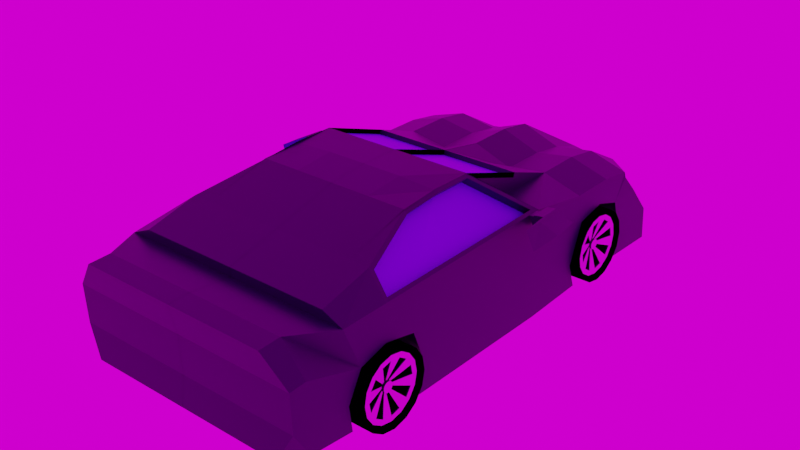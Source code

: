 # Source: Car.blend  (saved by Blender 2.91.10; exported with 4.5.12 LTS)
import bpy
from mathutils import Matrix  # noqa: F401  (used for matrix-valued properties, if any)

bpy.ops.wm.read_factory_settings(use_empty=True)
scene = bpy.context.scene
scene.name = 'Scene'

# ---- collections
col_collection = bpy.data.collections.new('Collection'); scene.collection.children.link(col_collection)

# ---- images (referenced by path relative to the original .blend; pixels are not part of the script)
import os
ASSET_DIR = os.environ.get("B2B_ASSET_DIR", "")  # directory of the original .blend (textures are referenced by path, not embedded)
HERE = os.path.dirname(os.path.abspath(__file__))  # packed textures are extracted next to this script under _unpacked/

def load_image(name, relpath, width, height, colorspace="sRGB"):
    """Load a texture the original file referenced (path relative to the .blend, or extracted next to this script)."""
    p = next((c for c in (os.path.join(HERE, relpath), os.path.join(ASSET_DIR, relpath)) if relpath and os.path.exists(c)), "")
    if p:
        img = bpy.data.images.load(p, check_existing=True)
        img.name = name
    else:  # same state as the original file: an image datablock whose file is absent (Cycles renders it pink)
        img = bpy.data.images.new(name, width, height)
        img.source = "FILE"
        img.filepath = "//" + (relpath or name)
    img.colorspace_settings.name = colorspace
    return img
img_derelict_overpass_1k_hdr = load_image('derelict_overpass_1k.hdr', 'derelict_overpass_1k.hdr', 1024, 1024, 'Linear Rec.709')

# ---- materials (node trees are filled in below, after node groups)
mat_colour = bpy.data.materials.new('Colour')
mat_colour.alpha_threshold = 0.0
mat_colour.use_transparent_shadow = False
mat_colour.line_color = (0.0, 0.0, 0.0, 1.0)
mat_light = bpy.data.materials.new('Light')
mat_light.use_transparent_shadow = False
mat_window = bpy.data.materials.new('Window')
mat_window.use_transparent_shadow = False
mat_tire = bpy.data.materials.new('Tire')
mat_tire.use_transparent_shadow = False
mat_rim = bpy.data.materials.new('Rim')
mat_rim.use_transparent_shadow = False
mat_midd = bpy.data.materials.new('Midd')
mat_midd.use_transparent_shadow = False

# ---- material node trees
mat_colour.use_nodes = True; mat_colour.node_tree.nodes.clear()
_N = mat_colour.node_tree.nodes; _L = mat_colour.node_tree.links
n0 = _N.new('ShaderNodeOutputMaterial'); n0.name = 'Material Output'; n0.location = (300, 300)
n1 = _N.new('ShaderNodeBsdfPrincipled'); n1.name = 'Principled BSDF'; n1.location = (10, 300)
n1.distribution = 'GGX'
n1.subsurface_method = 'BURLEY'
n1.inputs[0].default_value = (0.008594, 0.005195, 0.0389, 1.0)
n1.inputs[2].default_value = 0.4
n1.inputs[3].default_value = 1.45
n1.inputs[27].default_value = (0.0, 0.0, 0.0, 1.0)
n1.inputs[28].default_value = 1.0
_L.new(n1.outputs[0], n0.inputs[0])
n0.is_active_output = True
mat_light.use_nodes = True; mat_light.node_tree.nodes.clear()
_N = mat_light.node_tree.nodes; _L = mat_light.node_tree.links
n0 = _N.new('ShaderNodeBsdfPrincipled'); n0.name = 'Principled BSDF'; n0.location = (10, 300)
n0.distribution = 'GGX'
n0.subsurface_method = 'BURLEY'
n0.inputs[0].default_value = (0.1738, 0.3302, 0.9047, 1.0)
n0.inputs[2].default_value = 0.4196
n0.inputs[3].default_value = 1.45
n0.inputs[13].default_value = 0.5089
n0.inputs[27].default_value = (0.004979, 0.01025, 0.1921, 1.0)
n0.inputs[28].default_value = 22.2
n1 = _N.new('ShaderNodeOutputMaterial'); n1.name = 'Material Output'; n1.location = (300, 300)
_L.new(n0.outputs[0], n1.inputs[0])
n1.is_active_output = True
mat_window.use_nodes = True; mat_window.node_tree.nodes.clear()
_N = mat_window.node_tree.nodes; _L = mat_window.node_tree.links
n0 = _N.new('ShaderNodeBsdfPrincipled'); n0.name = 'Principled BSDF'; n0.location = (10, 300)
n0.distribution = 'GGX'
n0.subsurface_method = 'BURLEY'
n0.inputs[0].default_value = (0.1161, 0.6893, 0.8, 1.0)
n0.inputs[3].default_value = 1.45
n0.inputs[13].default_value = 0.7946
n0.inputs[27].default_value = (0.0, 0.0, 0.0, 1.0)
n0.inputs[28].default_value = 1.0
n1 = _N.new('ShaderNodeOutputMaterial'); n1.name = 'Material Output'; n1.location = (300, 300)
_L.new(n0.outputs[0], n1.inputs[0])
n1.is_active_output = True
mat_tire.use_nodes = True; mat_tire.node_tree.nodes.clear()
_N = mat_tire.node_tree.nodes; _L = mat_tire.node_tree.links
n0 = _N.new('ShaderNodeBsdfPrincipled'); n0.name = 'Principled BSDF'; n0.location = (10, 300)
n0.distribution = 'GGX'
n0.subsurface_method = 'BURLEY'
n0.inputs[0].default_value = (0.0, 0.0, 0.0, 1.0)
n0.inputs[2].default_value = 1.0
n0.inputs[3].default_value = 1.45
n0.inputs[9].default_value = (0.0, 0.2, 0.1)
n0.inputs[13].default_value = 0.0
n0.inputs[27].default_value = (0.0, 0.0, 0.0, 1.0)
n0.inputs[28].default_value = 3.0
n1 = _N.new('ShaderNodeOutputMaterial'); n1.name = 'Material Output'; n1.location = (300, 300)
_L.new(n0.outputs[0], n1.inputs[0])
n1.is_active_output = True
mat_rim.use_nodes = True; mat_rim.node_tree.nodes.clear()
_N = mat_rim.node_tree.nodes; _L = mat_rim.node_tree.links
n0 = _N.new('ShaderNodeBsdfPrincipled'); n0.name = 'Principled BSDF'; n0.location = (10, 300)
n0.distribution = 'GGX'
n0.subsurface_method = 'BURLEY'
n0.inputs[3].default_value = 1.45
n0.inputs[27].default_value = (0.0, 0.0, 0.0, 1.0)
n0.inputs[28].default_value = 1.0
n1 = _N.new('ShaderNodeOutputMaterial'); n1.name = 'Material Output'; n1.location = (300, 300)
_L.new(n0.outputs[0], n1.inputs[0])
n1.is_active_output = True
mat_midd.use_nodes = True; mat_midd.node_tree.nodes.clear()
_N = mat_midd.node_tree.nodes; _L = mat_midd.node_tree.links
n0 = _N.new('ShaderNodeBsdfPrincipled'); n0.name = 'Principled BSDF'; n0.location = (10, 300)
n0.distribution = 'GGX'
n0.subsurface_method = 'BURLEY'
n0.inputs[0].default_value = (0.08593, 0.08593, 0.08593, 1.0)
n0.inputs[3].default_value = 1.45
n0.inputs[27].default_value = (0.0, 0.0, 0.0, 1.0)
n0.inputs[28].default_value = 1.0
n1 = _N.new('ShaderNodeOutputMaterial'); n1.name = 'Material Output'; n1.location = (300, 300)
_L.new(n0.outputs[0], n1.inputs[0])
n1.is_active_output = True

# ---- world
world_world = bpy.data.worlds.new('World'); scene.world = world_world
world_world.use_nodes = True; world_world.node_tree.nodes.clear()
_N = world_world.node_tree.nodes; _L = world_world.node_tree.links
n0 = _N.new('ShaderNodeOutputWorld'); n0.name = 'World Output'; n0.location = (300, 300)
n1 = _N.new('ShaderNodeBackground'); n1.name = 'Background'; n1.location = (10, 300)
n2 = _N.new('ShaderNodeTexEnvironment'); n2.name = 'Environment Texture'; n2.location = (-280, 270)
n2.image = img_derelict_overpass_1k_hdr
_L.new(n1.outputs[0], n0.inputs[0])
_L.new(n2.outputs[0], n1.inputs[0])
n0.is_active_output = True
world_world.color = (0.05088, 0.05088, 0.05088)
world_world.use_sun_shadow = False
world_world.sun_shadow_jitter_overblur = 0.0

# ---- meshes
me_cube = bpy.data.meshes.new('Cube')
me_cube.from_pydata([(0.6738, 1.041, 0.3622), (0.6738, 1.046, -0.5493), (0.6738, 0.4536, 0.3622), (0.6738, 0.4536, -0.5718), (-0.001494, -0.9027, 0.3622), (-0.001494, -0.9622, -0.5358), (0.6738, -0.9622, -0.5358), (1.008, 0.4536, -0.5718), (-0.001494, 1.046, -0.5493), (-0.001494, 0.4536, 0.3622), (-0.001494, 0.4536, -0.5718), (-0.001494, 1.041, 0.4332), (-0.001494, -1.295, 0.3622), (-0.001494, -1.286, -0.5664), (1.008, 0.7507, -0.2732), (0.6738, -1.286, -0.5664), (-0.001494, -1.7, 0.3622), (-0.001494, -1.632, -0.4505), (0.6738, -1.7, 0.3622), (0.6738, -1.632, -0.4505), (-0.001494, -1.632, -0.4505), (0.6738, -1.632, -0.4505), (-0.001494, -2.045, 0.4033), (-0.001494, -2.016, -0.4072), (0.6738, -2.045, 0.4033), (0.6738, -2.016, -0.4072), (-0.001494, -2.228, 0.3968), (-0.001494, -2.199, -0.4138), (0.6738, -2.228, 0.3968), (0.6738, -2.199, -0.4138), (0.6738, 1.448, 0.3622), (0.6738, 1.42, -0.5593), (-0.001494, 1.448, 0.4332), (-0.001494, 1.42, -0.5593), (0.6738, 1.759, 0.3147), (0.6738, 1.693, -0.5618), (-0.001494, 1.759, 0.3857), (-0.001494, 1.823, -0.5618), (0.5473, 2.075, 0.1248), (0.6738, 2.203, -0.5718), (-0.001494, 2.197, 0.1248), (-0.001494, 2.334, -0.5718), (-0.001494, -0.009461, 0.7248), (-0.001494, -0.7046, 0.6964), (0.6738, -0.7046, 0.6964), (0.6738, 0.6106, 0.5147), (0.6738, -0.009461, 0.7248), (-0.001494, 0.6106, 0.5147), (0.6738, -1.262, 0.5469), (-0.001494, -1.262, 0.5469), (0.6738, -1.7, 0.4384), (-0.001494, -1.7, 0.4384), (-0.001494, -0.9929, 0.06178), (0.6738, 1.074, 0.004088), (0.6909, -0.6969, 0.6678), (0.6738, -0.9929, 0.06178), (-0.001494, 1.074, 0.004088), (-0.001494, 0.4536, 0.0798), (-0.001494, -1.295, 0.0798), (0.6738, -1.295, 0.0798), (-0.001494, -1.511, 0.05925), (0.6738, -1.511, 0.05925), (-0.001494, -2.036, 0.1583), (1.008, -0.9027, 0.3622), (-0.001494, -2.176, 0.1517), (0.6738, -2.176, 0.1517), (0.6738, 1.444, 0.1157), (-0.001494, 1.444, 0.1157), (0.6738, 1.739, -0.02195), (-0.001494, 1.869, -0.02195), (0.6738, 2.168, -0.08581), (-0.001494, 2.298, -0.08581), (-0.001494, -0.9063, -0.284), (0.6738, 0.9712, -0.3383), (1.008, 1.05, -0.5563), (0.6738, -0.9063, -0.284), (-0.001494, 0.9712, -0.3383), (-0.001494, 0.7556, -0.2739), (-0.001494, -1.295, -0.2895), (0.6738, -1.295, -0.2895), (-0.001494, -1.664, -0.2341), (0.6738, -1.664, -0.2341), (-0.001494, -2.025, -0.1622), (1.008, 0.9712, -0.3383), (-0.001494, -2.164, -0.1687), (0.6738, -2.164, -0.1687), (0.6738, 1.431, -0.3258), (-0.001494, 1.431, -0.3258), (0.6738, 1.798, -0.3852), (-0.001494, 1.928, -0.3852), (0.6716, 2.181, -0.2816), (-0.003741, 2.311, -0.2816), (0.6738, 0.9712, -0.3383), (0.6738, 1.046, -0.5493), (0.6738, -0.7046, 0.6964), (0.6738, 0.4536, -0.5718), (0.6738, -0.9622, -0.5358), (0.6738, 1.041, 0.3622), (0.6738, 0.4536, 0.3622), (0.6738, -1.7, 0.4384), (0.6738, -1.7, 0.3622), (0.6738, -0.9063, -0.284), (0.6738, -1.262, 0.5469), (0.6738, -1.664, -0.2341), (0.6738, -1.632, -0.4505), (0.6738, -2.016, -0.4072), (0.6738, -2.045, 0.4033), (0.6738, -2.164, -0.1687), (0.6738, -2.199, -0.4138), (0.6738, -2.228, 0.3968), (0.6738, 1.448, 0.3622), (0.6738, 1.798, -0.3852), (0.6738, 1.693, -0.5618), (0.6738, 1.759, 0.3147), (0.5263, 2.181, -0.2816), (0.6738, 2.203, -0.5718), (0.7738, 2.036, 0.1194), (0.6738, -0.009461, 0.7248), (0.6738, 1.074, 0.004088), (0.6738, -0.9929, 0.06178), (0.6738, -1.295, 0.0798), (0.6738, -1.511, 0.05925), (0.6738, -2.176, 0.1517), (0.6738, 1.444, 0.1157), (0.6738, 1.739, -0.02195), (0.6974, 2.091, -0.05387), (1.008, -0.9622, -0.5358), (1.008, 1.041, 0.2586), (0.9851, 0.3752, 0.3827), (0.8367, -1.7, 0.4384), (1.008, -1.7, 0.3622), (1.008, -0.9063, -0.2626), (0.9841, -1.256, 0.3817), (0.8532, -1.23, 0.5247), (1.008, -1.664, -0.2341), (1.008, -1.632, -0.4505), (1.008, -2.025, -0.1622), (1.008, -2.016, -0.4072), (0.8177, -2.045, 0.4033), (1.008, -2.164, -0.1687), (0.8785, -2.199, -0.4138), (0.8177, -2.228, 0.3968), (1.008, 1.448, 0.2586), (1.008, 1.754, -0.3852), (1.008, 1.665, -0.5512), (1.008, 1.759, 0.2112), (1.006, 2.181, -0.2816), (1.008, 2.203, -0.5718), (0.9663, 1.815, 0.1211), (0.6907, -0.02439, 0.6955), (1.008, 1.105, 0.004088), (1.008, 0.9683, 0.08467), (1.008, -1.013, 0.001512), (1.008, -1.295, 0.06454), (1.008, -1.542, -0.000687), (1.008, -2.036, 0.1583), (1.008, -2.176, 0.1517), (1.008, 1.382, 0.06108), (1.008, 1.637, -0.02195), (0.9734, 1.91, 0.02471), (0.7247, 2.056, 0.1531), (0.6714, 2.168, -0.1003), (1.013, 1.934, -0.006857), (1.013, 1.77, 0.1625), (0.3383, -0.9622, -0.5358), (0.3383, 0.4536, -0.5718), (0.3383, 1.041, 0.3073), (0.3383, 1.046, -0.5493), (0.3383, -1.286, -0.5664), (0.3383, -1.7, 0.3622), (0.3383, -2.045, 0.4033), (0.3383, -2.016, -0.4072), (0.3383, -2.228, 0.3968), (0.3383, -2.199, -0.4138), (0.3383, 1.448, 0.3073), (0.3383, 1.42, -0.5593), (0.3383, 1.759, 0.2598), (0.3383, 1.693, -0.5618), (0.2746, 2.158, 0.1248), (0.3383, 2.203, -0.5718), (0.3383, -0.7046, 0.6964), (0.3383, 0.6106, 0.5147), (0.3383, -0.009461, 0.7248), (0.3383, -1.262, 0.5469), (0.3383, -1.7, 0.4384), (0.3383, 2.043, -0.08581), (0.3383, -2.176, 0.1517), (0.3383, -2.164, -0.1687), (0.336, 2.056, -0.2816), (0.2746, 2.032, 0.1248), (0.5473, 2.075, 0.1248), (0.6738, 2.168, -0.08581), (-0.001494, 2.072, 0.1248), (-0.001494, 2.168, -0.08581), (0.3383, 2.168, -0.08581), (0.2746, 2.032, 0.1248), (0.5473, 1.95, 0.1248), (0.6738, 2.168, -0.08581), (-0.001494, 2.202, 0.1248), (-0.001494, 2.298, -0.08581), (0.3383, 2.168, -0.08581), (0.289, 2.199, 0.09514), (0.4704, 2.144, 0.09514), (0.5546, 2.206, -0.04499), (0.1053, 2.225, 0.09514), (0.1053, 2.206, -0.04499), (0.3314, 2.206, -0.04499), (0.284, 2.023, 0.08836), (0.4654, 2.093, 0.08836), (0.5496, 2.155, -0.05176), (0.1002, 2.174, 0.08836), (0.1002, 2.03, -0.05176), (0.3263, 2.03, -0.05176), (0.6716, 2.056, -0.2816), (0.6738, 2.203, -0.5718), (0.3383, 2.203, -0.5718), (-0.001494, 2.334, -0.5718), (-0.003741, 2.311, -0.2816), (0.336, 2.056, -0.2816), (1.006, 2.181, -0.2816), (0.5263, 2.181, -0.2816), (0.6738, 2.203, -0.5718), (1.008, 2.203, -0.5718), (0.6248, 2.117, -0.3325), (0.6263, 2.132, -0.5314), (0.3964, 2.132, -0.5314), (0.1635, 2.132, -0.5314), (0.162, 2.117, -0.3325), (0.3948, 2.117, -0.3325), (0.8541, 2.117, -0.3325), (0.5252, 2.117, -0.3325), (0.6263, 2.132, -0.5314), (0.8557, 2.132, -0.5314), (0.6248, 2.09, -0.3346), (0.6263, 2.105, -0.5335), (0.3964, 1.98, -0.5335), (0.1635, 2.105, -0.5335), (0.162, 2.09, -0.3346), (0.3948, 1.965, -0.3346), (0.8541, 2.09, -0.3346), (0.5252, 2.09, -0.3346), (0.6263, 2.105, -0.5335), (0.8557, 2.105, -0.5335), (0.8541, 1.961, -0.3445), (0.5252, 1.961, -0.3445), (0.6263, 1.977, -0.5434), (0.8557, 1.977, -0.5434), (0.6738, 0.5973, 0.4754), (0.6738, -0.02278, 0.6855), (0.3383, 0.5973, 0.4754), (0.3383, -0.02278, 0.6855), (-0.001494, -0.02278, 0.6855), (-0.001494, 0.5973, 0.4754), (-0.001494, -0.2245, 0.3622), (0.6738, -0.2543, -0.5538), (-0.001494, -0.2543, -0.5538), (-0.001494, -0.357, 0.7265), (0.6738, -0.357, 0.7106), (-0.001494, -0.2696, 0.07079), (-0.001494, -0.2263, -0.2868), (0.6738, -0.2543, -0.5538), (0.6738, -0.357, 0.7106), (1.008, -0.2543, -0.5538), (0.9848, -0.2245, 0.3824), (0.691, -0.356, 0.6974), (1.008, -0.2696, 0.07079), (1.008, -0.2263, -0.2653), (0.3383, -0.357, 0.7265), (0.3383, -0.2543, -0.5538), (1.008, -0.2245, 0.3622), (1.008, 0.4536, 0.3622), (1.008, -1.295, 0.3622), (0.8367, -1.262, 0.5469), (0.9845, -0.9027, 0.3822), (0.6673, -0.357, 0.7265), (0.6673, -0.009461, 0.7248), (0.6673, -0.7046, 0.6964), (0.9845, -0.9027, 0.3822), (0.6909, -0.6969, 0.6678), (0.9848, -0.2245, 0.3824), (0.691, -0.356, 0.6974), (0.9851, 0.3752, 0.3827), (0.9841, -1.256, 0.3817), (0.8532, -1.23, 0.5247), (0.6907, -0.02439, 0.6955), (0.9331, -0.9027, 0.3325), (0.6395, -0.6969, 0.6181), (0.9334, -0.2245, 0.3327), (0.6396, -0.356, 0.6477), (0.9337, 0.3753, 0.333), (0.9326, -1.256, 0.332), (0.8018, -1.23, 0.4751), (0.6393, -0.02433, 0.6459), (1.068, -0.9668, -0.2898), (1.068, -0.9908, -0.1691), (1.068, -1.059, -0.06678), (1.068, -1.161, 0.001598), (1.068, -1.282, 0.02561), (1.068, -1.403, 0.001598), (1.068, -1.505, -0.06678), (1.068, -1.574, -0.1691), (1.068, -1.598, -0.2898), (1.068, -1.574, -0.4105), (1.068, -1.505, -0.5129), (1.068, -1.403, -0.5812), (1.068, -1.282, -0.6052), (1.068, -1.161, -0.5812), (1.068, -1.059, -0.5129), (1.068, -0.9908, -0.4105), (0.7128, -0.9668, -0.2898), (0.7128, -0.9908, -0.1691), (0.7128, -1.059, -0.06678), (0.7128, -1.161, 0.001598), (0.7128, -1.282, 0.02561), (0.7128, -1.403, 0.001598), (0.7128, -1.505, -0.06678), (0.7128, -1.574, -0.1691), (0.7128, -1.598, -0.2898), (0.7128, -1.574, -0.4105), (0.7128, -1.505, -0.5129), (0.7128, -1.403, -0.5812), (0.7128, -1.282, -0.6052), (0.7128, -1.161, -0.5812), (0.7128, -1.059, -0.5129), (0.7128, -0.9908, -0.4105), (1.039, -1.018, -0.2898), (1.039, -1.038, -0.1888), (1.039, -1.096, -0.1032), (1.039, -1.181, -0.04597), (1.039, -1.282, -0.02588), (1.039, -1.383, -0.04597), (1.039, -1.469, -0.1032), (1.039, -1.526, -0.1888), (1.039, -1.546, -0.2898), (1.039, -1.526, -0.3908), (1.039, -1.469, -0.4764), (1.039, -1.383, -0.5337), (1.039, -1.282, -0.5538), (1.039, -1.181, -0.5337), (1.039, -1.096, -0.4764), (1.039, -1.038, -0.3908), (0.7418, -1.018, -0.2898), (0.7418, -1.038, -0.1888), (0.7418, -1.096, -0.1032), (0.7418, -1.181, -0.04597), (0.7418, -1.282, -0.02588), (0.7418, -1.383, -0.04597), (0.7418, -1.469, -0.1032), (0.7418, -1.526, -0.1888), (0.7418, -1.546, -0.2898), (0.7418, -1.526, -0.3908), (0.7418, -1.469, -0.4764), (0.7418, -1.383, -0.5337), (0.7418, -1.282, -0.5538), (0.7418, -1.181, -0.5337), (0.7418, -1.096, -0.4764), (0.7418, -1.038, -0.3908), (1.038, -1.06, -0.2898), (1.038, -1.077, -0.2049), (1.038, -1.125, -0.1329), (1.038, -1.197, -0.08475), (1.038, -1.282, -0.06785), (1.038, -1.367, -0.08475), (1.038, -1.439, -0.1329), (1.038, -1.487, -0.2049), (1.038, -1.504, -0.2898), (1.038, -1.487, -0.3748), (1.038, -1.439, -0.4468), (1.038, -1.367, -0.4949), (1.038, -1.282, -0.5118), (1.038, -1.197, -0.4949), (1.038, -1.125, -0.4468), (1.038, -1.077, -0.3748), (0.8915, -1.06, -0.2898), (0.8915, -1.077, -0.2049), (0.8915, -1.125, -0.1329), (0.8915, -1.197, -0.08475), (0.8915, -1.282, -0.06785), (0.8915, -1.367, -0.08475), (0.8915, -1.439, -0.1329), (0.8915, -1.487, -0.2049), (0.8915, -1.504, -0.2898), (0.8915, -1.487, -0.3748), (0.8915, -1.439, -0.4468), (0.8915, -1.367, -0.4949), (0.8915, -1.282, -0.5118), (0.8915, -1.197, -0.4949), (0.8915, -1.125, -0.4468), (0.8915, -1.077, -0.3748), (1.026, -1.06, -0.2898), (1.026, -1.077, -0.2049), (1.026, -1.125, -0.1329), (1.026, -1.197, -0.08475), (1.026, -1.282, -0.06785), (1.026, -1.367, -0.08475), (1.026, -1.439, -0.1329), (1.026, -1.487, -0.2049), (1.026, -1.504, -0.2898), (1.026, -1.487, -0.3748), (1.026, -1.439, -0.4468), (1.026, -1.367, -0.4949), (1.026, -1.282, -0.5118), (1.026, -1.197, -0.4949), (1.026, -1.125, -0.4468), (1.026, -1.077, -0.3748), (0.916, -1.06, -0.2898), (0.916, -1.077, -0.2049), (0.916, -1.125, -0.1329), (0.916, -1.197, -0.08475), (0.916, -1.282, -0.06785), (0.916, -1.367, -0.08475), (0.916, -1.439, -0.1329), (0.916, -1.487, -0.2049), (0.916, -1.504, -0.2898), (0.916, -1.487, -0.3748), (0.916, -1.439, -0.4468), (0.916, -1.367, -0.4949), (0.916, -1.282, -0.5118), (0.916, -1.197, -0.4949), (0.916, -1.125, -0.4468), (0.916, -1.077, -0.3748), (0.9868, -1.238, -0.2898), (0.9868, -1.242, -0.273), (0.9868, -1.251, -0.2588), (0.9868, -1.265, -0.2493), (0.9868, -1.282, -0.2459), (0.9868, -1.299, -0.2493), (0.9868, -1.313, -0.2588), (0.9868, -1.323, -0.273), (0.9868, -1.326, -0.2898), (0.9868, -1.323, -0.3066), (0.9868, -1.313, -0.3209), (0.9868, -1.299, -0.3304), (0.9868, -1.282, -0.3337), (0.9868, -1.265, -0.3304), (0.9868, -1.251, -0.3209), (0.9868, -1.242, -0.3066), (0.9676, -1.238, -0.2898), (0.9676, -1.242, -0.273), (0.9676, -1.251, -0.2588), (0.9676, -1.265, -0.2493), (0.9676, -1.282, -0.2459), (0.9676, -1.299, -0.2493), (0.9676, -1.313, -0.2588), (0.9676, -1.323, -0.273), (0.9676, -1.326, -0.2898), (0.9676, -1.323, -0.3066), (0.9676, -1.313, -0.3209), (0.9676, -1.299, -0.3304), (0.9676, -1.282, -0.3337), (0.9676, -1.265, -0.3304), (0.9676, -1.251, -0.3209), (0.9676, -1.242, -0.3066), (1.011, -1.238, -0.2898), (1.011, -1.242, -0.273), (1.011, -1.251, -0.2588), (1.011, -1.265, -0.2493), (1.011, -1.282, -0.2459), (1.011, -1.299, -0.2493), (1.011, -1.313, -0.2588), (1.011, -1.323, -0.273), (1.011, -1.326, -0.2898), (1.011, -1.323, -0.3066), (1.011, -1.313, -0.3209), (1.011, -1.299, -0.3304), (1.011, -1.282, -0.3337), (1.011, -1.265, -0.3304), (1.011, -1.251, -0.3209), (1.011, -1.242, -0.3066), (0.9431, -1.238, -0.2898), (0.9431, -1.242, -0.273), (0.9431, -1.251, -0.2588), (0.9431, -1.265, -0.2493), (0.9431, -1.282, -0.2459), (0.9431, -1.299, -0.2493), (0.9431, -1.313, -0.2588), (0.9431, -1.323, -0.273), (0.9431, -1.326, -0.2898), (0.9431, -1.323, -0.3066), (0.9431, -1.313, -0.3209), (0.9431, -1.299, -0.3304), (0.9431, -1.282, -0.3337), (0.9431, -1.265, -0.3304), (0.9431, -1.251, -0.3209), (0.9431, -1.242, -0.3066), (0.9872, -1.258, -0.2654), (0.9872, -1.25, -0.2766), (0.9872, -1.282, -0.2553), (0.9872, -1.269, -0.2579), (0.9872, -1.307, -0.2654), (0.9872, -1.295, -0.2579), (0.9872, -1.317, -0.2898), (0.9872, -1.314, -0.2766), (0.9872, -1.307, -0.3143), (0.9872, -1.314, -0.303), (0.9872, -1.282, -0.3244), (0.9872, -1.295, -0.3217), (0.9872, -1.258, -0.3143), (0.9872, -1.269, -0.3217), (0.9872, -1.248, -0.2898), (0.9872, -1.25, -0.303), (0.9834, -1.282, -0.3244), (0.9834, -1.295, -0.3217), (0.9834, -1.307, -0.3143), (0.9834, -1.314, -0.303), (0.9834, -1.317, -0.2898), (0.9834, -1.314, -0.2766), (0.9834, -1.307, -0.2654), (0.9834, -1.295, -0.2579), (0.9834, -1.258, -0.2654), (0.9834, -1.25, -0.2766), (0.9834, -1.282, -0.2553), (0.9834, -1.269, -0.2579), (0.9834, -1.258, -0.3143), (0.9834, -1.269, -0.3217), (0.9834, -1.248, -0.2898), (0.9834, -1.25, -0.303), (1.034, 0.3513, 0.2624), (1.018, 0.3109, 0.3714), (1.034, 0.5357, 0.2624), (1.018, 0.4128, 0.3712), (1.12, 0.3514, 0.2749), (1.104, 0.311, 0.384), (1.12, 0.5358, 0.2749), (1.104, 0.4129, 0.3837), (1.125, 0.3131, 0.2344), (1.098, 0.2426, 0.4246), (1.126, 0.6348, 0.2344), (1.098, 0.4205, 0.4241), (1.206, 0.3132, 0.2462), (1.179, 0.2427, 0.4364), (1.202, 0.6348, 0.2462), (1.174, 0.4206, 0.4359), (1.232, 0.06207, 0.2462), (1.205, -0.008444, 0.4364), (1.228, 0.3837, 0.2462), (1.2, 0.1694, 0.4359), (1.068, 1.652, -0.2898), (1.068, 1.628, -0.1691), (1.068, 1.559, -0.06678), (1.068, 1.457, 0.001598), (1.068, 1.336, 0.02561), (1.068, 1.215, 0.001598), (1.068, 1.113, -0.06678), (1.068, 1.045, -0.1691), (1.068, 1.021, -0.2898), (1.068, 1.045, -0.4105), (1.068, 1.113, -0.5129), (1.068, 1.215, -0.5812), (1.068, 1.336, -0.6052), (1.068, 1.457, -0.5812), (1.068, 1.559, -0.5129), (1.068, 1.628, -0.4105), (0.7128, 1.652, -0.2898), (0.7128, 1.628, -0.1691), (0.7128, 1.559, -0.06678), (0.7128, 1.457, 0.001598), (0.7128, 1.336, 0.02561), (0.7128, 1.215, 0.001598), (0.7128, 1.113, -0.06678), (0.7128, 1.045, -0.1691), (0.7128, 1.021, -0.2898), (0.7128, 1.045, -0.4105), (0.7128, 1.113, -0.5129), (0.7128, 1.215, -0.5812), (0.7128, 1.336, -0.6052), (0.7128, 1.457, -0.5812), (0.7128, 1.559, -0.5129), (0.7128, 1.628, -0.4105), (1.039, 1.6, -0.2898), (1.039, 1.58, -0.1888), (1.039, 1.523, -0.1032), (1.039, 1.437, -0.04597), (1.039, 1.336, -0.02588), (1.039, 1.235, -0.04597), (1.039, 1.149, -0.1032), (1.039, 1.092, -0.1888), (1.039, 1.072, -0.2898), (1.039, 1.092, -0.3908), (1.039, 1.149, -0.4764), (1.039, 1.235, -0.5337), (1.039, 1.336, -0.5538), (1.039, 1.437, -0.5337), (1.039, 1.523, -0.4764), (1.039, 1.58, -0.3908), (0.7418, 1.6, -0.2898), (0.7418, 1.58, -0.1888), (0.7418, 1.523, -0.1032), (0.7418, 1.437, -0.04597), (0.7418, 1.336, -0.02588), (0.7418, 1.235, -0.04597), (0.7418, 1.149, -0.1032), (0.7418, 1.092, -0.1888), (0.7418, 1.072, -0.2898), (0.7418, 1.092, -0.3908), (0.7418, 1.149, -0.4764), (0.7418, 1.235, -0.5337), (0.7418, 1.336, -0.5538), (0.7418, 1.437, -0.5337), (0.7418, 1.523, -0.4764), (0.7418, 1.58, -0.3908), (1.038, 1.558, -0.2898), (1.038, 1.541, -0.2049), (1.038, 1.493, -0.1329), (1.038, 1.421, -0.08475), (1.038, 1.336, -0.06785), (1.038, 1.251, -0.08475), (1.038, 1.179, -0.1329), (1.038, 1.131, -0.2049), (1.038, 1.114, -0.2898), (1.038, 1.131, -0.3748), (1.038, 1.179, -0.4468), (1.038, 1.251, -0.4949), (1.038, 1.336, -0.5118), (1.038, 1.421, -0.4949), (1.038, 1.493, -0.4468), (1.038, 1.541, -0.3748), (0.8915, 1.558, -0.2898), (0.8915, 1.541, -0.2049), (0.8915, 1.493, -0.1329), (0.8915, 1.421, -0.08475), (0.8915, 1.336, -0.06785), (0.8915, 1.251, -0.08475), (0.8915, 1.179, -0.1329), (0.8915, 1.131, -0.2049), (0.8915, 1.114, -0.2898), (0.8915, 1.131, -0.3748), (0.8915, 1.179, -0.4468), (0.8915, 1.251, -0.4949), (0.8915, 1.336, -0.5118), (0.8915, 1.421, -0.4949), (0.8915, 1.493, -0.4468), (0.8915, 1.541, -0.3748), (1.026, 1.558, -0.2898), (1.026, 1.541, -0.2049), (1.026, 1.493, -0.1329), (1.026, 1.421, -0.08475), (1.026, 1.336, -0.06785), (1.026, 1.251, -0.08475), (1.026, 1.179, -0.1329), (1.026, 1.131, -0.2049), (1.026, 1.114, -0.2898), (1.026, 1.131, -0.3748), (1.026, 1.179, -0.4468), (1.026, 1.251, -0.4949), (1.026, 1.336, -0.5118), (1.026, 1.421, -0.4949), (1.026, 1.493, -0.4468), (1.026, 1.541, -0.3748), (0.916, 1.558, -0.2898), (0.916, 1.541, -0.2049), (0.916, 1.493, -0.1329), (0.916, 1.421, -0.08475), (0.916, 1.336, -0.06785), (0.916, 1.251, -0.08475), (0.916, 1.179, -0.1329), (0.916, 1.131, -0.2049), (0.916, 1.114, -0.2898), (0.916, 1.131, -0.3748), (0.916, 1.179, -0.4468), (0.916, 1.251, -0.4949), (0.916, 1.336, -0.5118), (0.916, 1.421, -0.4949), (0.916, 1.493, -0.4468), (0.916, 1.541, -0.3748), (0.9868, 1.38, -0.2898), (0.9868, 1.377, -0.273), (0.9868, 1.367, -0.2588), (0.9868, 1.353, -0.2493), (0.9868, 1.336, -0.2459), (0.9868, 1.319, -0.2493), (0.9868, 1.305, -0.2588), (0.9868, 1.296, -0.273), (0.9868, 1.292, -0.2898), (0.9868, 1.296, -0.3066), (0.9868, 1.305, -0.3209), (0.9868, 1.319, -0.3304), (0.9868, 1.336, -0.3337), (0.9868, 1.353, -0.3304), (0.9868, 1.367, -0.3209), (0.9868, 1.377, -0.3066), (0.9676, 1.38, -0.2898), (0.9676, 1.377, -0.273), (0.9676, 1.367, -0.2588), (0.9676, 1.353, -0.2493), (0.9676, 1.336, -0.2459), (0.9676, 1.319, -0.2493), (0.9676, 1.305, -0.2588), (0.9676, 1.296, -0.273), (0.9676, 1.292, -0.2898), (0.9676, 1.296, -0.3066), (0.9676, 1.305, -0.3209), (0.9676, 1.319, -0.3304), (0.9676, 1.336, -0.3337), (0.9676, 1.353, -0.3304), (0.9676, 1.367, -0.3209), (0.9676, 1.377, -0.3066), (1.011, 1.38, -0.2898), (1.011, 1.377, -0.273), (1.011, 1.367, -0.2588), (1.011, 1.353, -0.2493), (1.011, 1.336, -0.2459), (1.011, 1.319, -0.2493), (1.011, 1.305, -0.2588), (1.011, 1.296, -0.273), (1.011, 1.292, -0.2898), (1.011, 1.296, -0.3066), (1.011, 1.305, -0.3209), (1.011, 1.319, -0.3304), (1.011, 1.336, -0.3337), (1.011, 1.353, -0.3304), (1.011, 1.367, -0.3209), (1.011, 1.377, -0.3066), (0.9431, 1.38, -0.2898), (0.9431, 1.377, -0.273), (0.9431, 1.367, -0.2588), (0.9431, 1.353, -0.2493), (0.9431, 1.336, -0.2459), (0.9431, 1.319, -0.2493), (0.9431, 1.305, -0.2588), (0.9431, 1.296, -0.273), (0.9431, 1.292, -0.2898), (0.9431, 1.296, -0.3066), (0.9431, 1.305, -0.3209), (0.9431, 1.319, -0.3304), (0.9431, 1.336, -0.3337), (0.9431, 1.353, -0.3304), (0.9431, 1.367, -0.3209), (0.9431, 1.377, -0.3066), (0.9872, 1.361, -0.2654), (0.9872, 1.368, -0.2766), (0.9872, 1.336, -0.2553), (0.9872, 1.349, -0.2579), (0.9872, 1.312, -0.2654), (0.9872, 1.323, -0.2579), (0.9872, 1.302, -0.2898), (0.9872, 1.304, -0.2766), (0.9872, 1.312, -0.3143), (0.9872, 1.304, -0.303), (0.9872, 1.336, -0.3244), (0.9872, 1.323, -0.3217), (0.9872, 1.361, -0.3143), (0.9872, 1.349, -0.3217), (0.9872, 1.371, -0.2898), (0.9872, 1.368, -0.303), (0.9834, 1.336, -0.3244), (0.9834, 1.323, -0.3217), (0.9834, 1.312, -0.3143), (0.9834, 1.304, -0.303), (0.9834, 1.302, -0.2898), (0.9834, 1.304, -0.2766), (0.9834, 1.312, -0.2654), (0.9834, 1.323, -0.2579), (0.9834, 1.361, -0.2654), (0.9834, 1.368, -0.2766), (0.9834, 1.336, -0.2553), (0.9834, 1.349, -0.2579), (0.9834, 1.361, -0.3143), (0.9834, 1.349, -0.3217), (0.9834, 1.371, -0.2898), (0.9834, 1.368, -0.303)], [], [(268, 254, 6, 164), (169, 18, 50, 184), (88, 35, 112, 111), (167, 1, 3, 165), (90, 70, 161, 114), (73, 1, 31, 86), (259, 255, 5, 72), (61, 59, 120, 121), (44, 48, 102, 94), (13, 168, 15, 19, 17), (0, 2, 98, 97), (72, 5, 13, 78), (164, 6, 15, 168), (55, 75, 101, 119), (78, 13, 17, 80), (68, 88, 111, 124), (30, 0, 97, 110), (17, 19, 21, 20), (254, 3, 95, 260), (169, 16, 22, 170), (17, 19, 25, 171, 23), (80, 17, 23, 82), (186, 172, 26, 64), (170, 22, 26, 172), (171, 25, 29, 173), (82, 23, 27, 84), (175, 33, 37, 177), (56, 11, 32, 67), (167, 8, 33, 175), (166, 0, 30, 174), (69, 36, 40, 71), (86, 31, 35, 88), (67, 32, 36, 69), (174, 30, 34, 176), (71, 40, 192, 193), (176, 34, 38, 178), (177, 37, 41, 179), (73, 53, 118, 92), (180, 43, 49, 183), (267, 256, 43, 180), (181, 47, 252, 249), (183, 49, 51, 184), (11, 9, 42, 47), (166, 11, 47, 181), (12, 16, 51, 49), (253, 4, 43, 256), (2, 0, 45, 46), (4, 12, 49, 43), (28, 65, 122, 109), (188, 185, 70, 90), (87, 67, 69, 89), (19, 81, 103, 104), (89, 69, 71, 91), (76, 56, 67, 87), (22, 62, 64, 26), (187, 186, 64, 84), (16, 60, 62, 22), (39, 90, 114, 115), (79, 59, 61, 81), (12, 58, 60, 16), (25, 19, 104, 105), (4, 52, 58, 12), (75, 55, 59, 79), (253, 258, 52, 4), (257, 44, 94, 261), (65, 85, 107, 122), (18, 24, 106, 100), (1, 73, 92, 93), (34, 30, 110, 113), (6, 75, 79, 15), (66, 68, 124, 123), (15, 79, 81, 19), (53, 66, 123, 118), (173, 187, 84, 27), (8, 76, 87, 33), (37, 89, 91, 41), (33, 87, 89, 37), (39, 179, 215, 214), (75, 6, 96, 101), (66, 86, 88, 68), (62, 82, 84, 64), (60, 80, 82, 62), (58, 78, 80, 60), (52, 72, 78, 58), (258, 259, 72, 52), (53, 73, 86, 66), (108, 105, 137, 140), (97, 98, 270, 127), (120, 119, 152, 153), (106, 109, 141, 138), (260, 95, 7, 262), (107, 108, 140, 139), (121, 120, 153, 154), (105, 104, 135, 137), (114, 161, 162, 146), (98, 117, 275, 270), (100, 106, 138, 130), (124, 111, 143, 158), (102, 99, 129, 272), (93, 92, 83, 74), (123, 124, 158, 157), (122, 107, 139, 156), (94, 102, 272, 276), (261, 94, 276, 274), (125, 116, 148, 159), (104, 103, 134, 135), (103, 121, 154, 134), (112, 115, 147, 144), (70, 38, 160, 161), (85, 29, 108, 107), (38, 34, 113, 160), (48, 50, 99, 102), (24, 28, 109, 106), (35, 39, 115, 112), (3, 1, 93, 95), (2, 46, 117, 98), (29, 25, 105, 108), (59, 55, 119, 120), (81, 61, 121, 103), (50, 18, 100, 99), (265, 269, 63, 152), (150, 127, 270, 151), (273, 263, 279, 277), (133, 132, 282, 283), (152, 63, 271, 153), (154, 130, 138, 155), (153, 271, 130, 154), (130, 271, 272, 129), (155, 138, 141, 156), (143, 144, 147, 146), (145, 158, 162, 163), (142, 157, 158, 145), (136, 155, 156, 139), (134, 154, 155, 136), (127, 150, 157, 142), (83, 150, 151, 14), (266, 265, 152, 131), (262, 266, 131, 126), (74, 83, 14, 7), (135, 134, 136, 137), (137, 136, 139, 140), (158, 143, 146, 162), (118, 123, 157, 150), (95, 93, 74, 7), (110, 97, 127, 142), (99, 100, 130, 129), (111, 112, 144, 143), (101, 96, 126, 131), (113, 110, 142, 145), (92, 118, 150, 83), (109, 122, 156, 141), (41, 91, 217, 216), (160, 113, 145, 163), (119, 101, 131, 152), (116, 125, 161, 160), (125, 159, 162, 161), (148, 116, 160, 163), (159, 148, 163, 162), (147, 115, 221, 222), (29, 85, 187, 173), (85, 65, 186, 187), (91, 71, 185, 188), (0, 166, 181, 45), (48, 183, 184, 50), (45, 181, 249, 247), (257, 267, 180, 44), (44, 180, 183, 48), (35, 177, 179, 39), (36, 176, 178, 40), (70, 185, 194, 191), (32, 174, 176, 36), (11, 166, 174, 32), (1, 167, 175, 31), (31, 175, 177, 35), (23, 171, 173, 27), (24, 170, 172, 28), (65, 28, 172, 186), (18, 169, 170, 24), (5, 164, 168, 13), (8, 167, 165, 10), (16, 169, 184, 51), (255, 268, 164, 5), (190, 191, 197, 196), (191, 194, 200, 197), (178, 38, 190, 189), (38, 70, 191, 190), (40, 178, 189, 192), (185, 71, 193, 194), (195, 196, 202, 201), (199, 198, 204, 205), (192, 189, 195, 198), (193, 192, 198, 199), (189, 190, 196, 195), (194, 193, 199, 200), (204, 201, 207, 210), (202, 203, 209, 208), (200, 199, 205, 206), (197, 200, 206, 203), (196, 197, 203, 202), (198, 195, 201, 204), (212, 207, 208, 209), (211, 210, 207, 212), (205, 204, 210, 211), (201, 202, 208, 207), (206, 205, 211, 212), (203, 206, 212, 209), (213, 214, 224, 223), (218, 213, 223, 228), (222, 221, 231, 232), (90, 39, 214, 213), (188, 90, 213, 218), (91, 188, 218, 217), (179, 41, 216, 215), (115, 114, 220, 221), (146, 147, 222, 219), (114, 146, 219, 220), (229, 232, 242, 239), (223, 224, 234, 233), (228, 223, 233, 238), (219, 222, 232, 229), (220, 219, 229, 230), (215, 216, 226, 225), (214, 215, 225, 224), (221, 220, 230, 231), (216, 217, 227, 226), (217, 218, 228, 227), (235, 238, 233, 234), (242, 241, 245, 246), (236, 237, 238, 235), (230, 229, 239, 240), (225, 226, 236, 235), (224, 225, 235, 234), (231, 230, 240, 241), (226, 227, 237, 236), (227, 228, 238, 237), (232, 231, 241, 242), (245, 244, 243, 246), (240, 239, 243, 244), (239, 242, 246, 243), (241, 240, 244, 245), (249, 252, 251, 250), (247, 249, 250, 248), (47, 42, 251, 252), (42, 182, 250, 251), (46, 45, 247, 248), (182, 46, 248, 250), (10, 165, 268, 255), (46, 182, 267, 257), (7, 14, 266, 262), (14, 151, 265, 266), (149, 264, 280, 284), (151, 270, 269, 265), (117, 261, 274, 275), (96, 260, 262, 126), (57, 77, 259, 258), (46, 257, 261, 117), (9, 57, 258, 253), (9, 253, 256, 42), (182, 42, 256, 267), (6, 254, 260, 96), (77, 10, 255, 259), (165, 3, 254, 268), (128, 263, 269, 270), (132, 133, 272, 271), (273, 132, 271, 63), (264, 149, 275, 274), (133, 54, 276, 272), (149, 128, 270, 275), (263, 273, 63, 269), (54, 264, 274, 276), (284, 280, 288, 292), (281, 284, 292, 289), (280, 278, 286, 288), (54, 133, 283, 278), (132, 273, 277, 282), (263, 128, 281, 279), (264, 54, 278, 280), (128, 149, 284, 281), (287, 289, 292, 288), (290, 285, 286, 291), (285, 287, 288, 286), (283, 282, 290, 291), (277, 279, 287, 285), (278, 283, 291, 286), (282, 277, 285, 290), (279, 281, 289, 287), (297, 313, 312, 296), (305, 321, 320, 304), (298, 314, 313, 297), (306, 322, 321, 305), (299, 315, 314, 298), (307, 323, 322, 306), (300, 316, 315, 299), (308, 324, 323, 307), (301, 317, 316, 300), (294, 310, 309, 293), (293, 309, 324, 308), (302, 318, 317, 301), (295, 311, 310, 294), (303, 319, 318, 302), (296, 312, 311, 295), (304, 320, 319, 303), (350, 351, 383, 382), (337, 336, 368, 369), (349, 350, 382, 381), (336, 335, 367, 368), (348, 349, 381, 380), (335, 334, 366, 367), (347, 348, 380, 379), (334, 333, 365, 366), (346, 347, 379, 378), (333, 332, 364, 365), (345, 346, 378, 377), (332, 331, 363, 364), (344, 345, 377, 376), (331, 330, 362, 363), (343, 344, 376, 375), (356, 341, 373, 388), (306, 305, 337, 338), (319, 320, 352, 351), (307, 306, 338, 339), (294, 293, 325, 326), (320, 321, 353, 352), (308, 307, 339, 340), (295, 294, 326, 327), (321, 322, 354, 353), (293, 308, 340, 325), (296, 295, 327, 328), (322, 323, 355, 354), (309, 310, 342, 341), (297, 296, 328, 329), (323, 324, 356, 355), (310, 311, 343, 342), (298, 297, 329, 330), (324, 309, 341, 356), (311, 312, 344, 343), (299, 298, 330, 331), (312, 313, 345, 344), (300, 299, 331, 332), (313, 314, 346, 345), (301, 300, 332, 333), (314, 315, 347, 346), (302, 301, 333, 334), (315, 316, 348, 347), (303, 302, 334, 335), (316, 317, 349, 348), (304, 303, 335, 336), (317, 318, 350, 349), (305, 304, 336, 337), (318, 319, 351, 350), (370, 369, 401, 402), (382, 383, 415, 414), (368, 400, 502, 496), (381, 382, 414, 413), (368, 367, 399, 400), (380, 381, 413, 412), (365, 364, 492, 491), (379, 380, 412, 411), (366, 365, 397, 398), (378, 379, 411, 410), (398, 399, 503, 504), (377, 378, 410, 409), (364, 363, 395, 396), (376, 377, 409, 408), (370, 402, 514, 498), (375, 376, 408, 407), (338, 337, 369, 370), (351, 352, 384, 383), (339, 338, 370, 371), (326, 325, 357, 358), (352, 353, 385, 384), (340, 339, 371, 372), (327, 326, 358, 359), (353, 354, 386, 385), (325, 340, 372, 357), (328, 327, 359, 360), (354, 355, 387, 386), (341, 342, 374, 373), (329, 328, 360, 361), (355, 356, 388, 387), (342, 343, 375, 374), (330, 329, 361, 362), (391, 390, 422, 423), (404, 403, 435, 436), (416, 417, 449, 448), (390, 389, 421, 422), (403, 402, 434, 435), (415, 416, 448, 447), (402, 401, 433, 434), (414, 415, 447, 446), (401, 400, 432, 433), (413, 414, 446, 445), (400, 399, 431, 432), (412, 413, 445, 444), (399, 398, 430, 431), (411, 412, 444, 443), (398, 397, 429, 430), (410, 411, 443, 442), (383, 384, 416, 415), (393, 361, 487, 511), (358, 357, 389, 390), (384, 385, 417, 416), (372, 371, 403, 404), (401, 369, 495, 501), (385, 386, 418, 417), (363, 362, 490, 489), (360, 359, 391, 392), (386, 387, 419, 418), (373, 374, 406, 405), (362, 394, 508, 490), (387, 388, 420, 419), (374, 375, 407, 406), (362, 361, 393, 394), (388, 373, 405, 420), (425, 424, 456, 457), (437, 438, 470, 469), (450, 451, 483, 482), (424, 423, 455, 456), (421, 436, 468, 453), (449, 450, 482, 481), (423, 422, 454, 455), (436, 435, 467, 468), (448, 449, 481, 480), (422, 421, 453, 454), (435, 434, 466, 467), (447, 448, 480, 479), (434, 433, 465, 466), (446, 447, 479, 478), (433, 432, 464, 465), (445, 446, 478, 477), (417, 418, 450, 449), (389, 404, 436, 421), (392, 391, 423, 424), (418, 419, 451, 450), (405, 406, 438, 437), (393, 392, 424, 425), (419, 420, 452, 451), (406, 407, 439, 438), (394, 393, 425, 426), (420, 405, 437, 452), (407, 408, 440, 439), (395, 394, 426, 427), (408, 409, 441, 440), (396, 395, 427, 428), (409, 410, 442, 441), (397, 396, 428, 429), (457, 456, 472, 473), (465, 464, 480, 481), (458, 457, 473, 474), (466, 465, 481, 482), (459, 458, 474, 475), (467, 466, 482, 483), (460, 459, 475, 476), (468, 467, 483, 484), (461, 460, 476, 477), (454, 453, 469, 470), (453, 468, 484, 469), (462, 461, 477, 478), (455, 454, 470, 471), (463, 462, 478, 479), (456, 455, 471, 472), (464, 463, 479, 480), (451, 452, 484, 483), (438, 439, 471, 470), (426, 425, 457, 458), (452, 437, 469, 484), (439, 440, 472, 471), (427, 426, 458, 459), (440, 441, 473, 472), (428, 427, 459, 460), (441, 442, 474, 473), (429, 428, 460, 461), (442, 443, 475, 474), (430, 429, 461, 462), (443, 444, 476, 475), (431, 430, 462, 463), (444, 445, 477, 476), (432, 431, 463, 464), (455, 454, 453, 468, 467, 466, 465, 464, 463, 462, 461, 460, 459, 458, 457, 456), (495, 496, 502, 501), (493, 494, 504, 503), (491, 492, 506, 505), (489, 490, 508, 507), (497, 498, 514, 513), (485, 486, 510, 509), (499, 500, 516, 515), (487, 488, 512, 511), (403, 371, 497, 513), (400, 401, 501, 502), (389, 357, 499, 515), (367, 366, 494, 493), (399, 367, 493, 503), (358, 390, 510, 486), (402, 403, 513, 514), (369, 368, 496, 495), (366, 398, 504, 494), (390, 391, 509, 510), (372, 404, 516, 500), (404, 389, 515, 516), (391, 359, 485, 509), (371, 370, 498, 497), (397, 365, 491, 505), (392, 393, 511, 512), (359, 358, 486, 485), (360, 392, 512, 488), (357, 372, 500, 499), (364, 396, 506, 492), (394, 395, 507, 508), (361, 360, 488, 487), (395, 363, 489, 507), (396, 397, 505, 506), (517, 518, 520, 519), (524, 522, 526, 528), (519, 520, 524, 523), (517, 519, 523, 521), (520, 518, 522, 524), (518, 517, 521, 522), (528, 526, 530, 532), (522, 521, 525, 526), (523, 524, 528, 527), (521, 523, 527, 525), (531, 532, 536, 535), (526, 525, 529, 530), (527, 528, 532, 531), (525, 527, 531, 529), (533, 535, 536, 534), (529, 531, 535, 533), (532, 530, 534, 536), (530, 529, 533, 534), (541, 557, 556, 540), (549, 565, 564, 548), (542, 558, 557, 541), (550, 566, 565, 549), (543, 559, 558, 542), (551, 567, 566, 550), (544, 560, 559, 543), (552, 568, 567, 551), (545, 561, 560, 544), (538, 554, 553, 537), (537, 553, 568, 552), (546, 562, 561, 545), (539, 555, 554, 538), (547, 563, 562, 546), (540, 556, 555, 539), (548, 564, 563, 547), (594, 595, 627, 626), (581, 580, 612, 613), (593, 594, 626, 625), (580, 579, 611, 612), (592, 593, 625, 624), (579, 578, 610, 611), (591, 592, 624, 623), (578, 577, 609, 610), (590, 591, 623, 622), (577, 576, 608, 609), (589, 590, 622, 621), (576, 575, 607, 608), (588, 589, 621, 620), (575, 574, 606, 607), (587, 588, 620, 619), (600, 585, 617, 632), (550, 549, 581, 582), (563, 564, 596, 595), (551, 550, 582, 583), (538, 537, 569, 570), (564, 565, 597, 596), (552, 551, 583, 584), (539, 538, 570, 571), (565, 566, 598, 597), (537, 552, 584, 569), (540, 539, 571, 572), (566, 567, 599, 598), (553, 554, 586, 585), (541, 540, 572, 573), (567, 568, 600, 599), (554, 555, 587, 586), (542, 541, 573, 574), (568, 553, 585, 600), (555, 556, 588, 587), (543, 542, 574, 575), (556, 557, 589, 588), (544, 543, 575, 576), (557, 558, 590, 589), (545, 544, 576, 577), (558, 559, 591, 590), (546, 545, 577, 578), (559, 560, 592, 591), (547, 546, 578, 579), (560, 561, 593, 592), (548, 547, 579, 580), (561, 562, 594, 593), (549, 548, 580, 581), (562, 563, 595, 594), (614, 613, 645, 646), (626, 627, 659, 658), (612, 644, 746, 740), (625, 626, 658, 657), (612, 611, 643, 644), (624, 625, 657, 656), (609, 608, 736, 735), (623, 624, 656, 655), (610, 609, 641, 642), (622, 623, 655, 654), (642, 643, 747, 748), (621, 622, 654, 653), (608, 607, 639, 640), (620, 621, 653, 652), (614, 646, 758, 742), (619, 620, 652, 651), (582, 581, 613, 614), (595, 596, 628, 627), (583, 582, 614, 615), (570, 569, 601, 602), (596, 597, 629, 628), (584, 583, 615, 616), (571, 570, 602, 603), (597, 598, 630, 629), (569, 584, 616, 601), (572, 571, 603, 604), (598, 599, 631, 630), (585, 586, 618, 617), (573, 572, 604, 605), (599, 600, 632, 631), (586, 587, 619, 618), (574, 573, 605, 606), (635, 634, 666, 667), (648, 647, 679, 680), (660, 661, 693, 692), (634, 633, 665, 666), (647, 646, 678, 679), (659, 660, 692, 691), (646, 645, 677, 678), (658, 659, 691, 690), (645, 644, 676, 677), (657, 658, 690, 689), (644, 643, 675, 676), (656, 657, 689, 688), (643, 642, 674, 675), (655, 656, 688, 687), (642, 641, 673, 674), (654, 655, 687, 686), (627, 628, 660, 659), (637, 605, 731, 755), (602, 601, 633, 634), (628, 629, 661, 660), (616, 615, 647, 648), (645, 613, 739, 745), (629, 630, 662, 661), (607, 606, 734, 733), (604, 603, 635, 636), (630, 631, 663, 662), (617, 618, 650, 649), (606, 638, 752, 734), (631, 632, 664, 663), (618, 619, 651, 650), (606, 605, 637, 638), (632, 617, 649, 664), (669, 668, 700, 701), (681, 682, 714, 713), (694, 695, 727, 726), (668, 667, 699, 700), (665, 680, 712, 697), (693, 694, 726, 725), (667, 666, 698, 699), (680, 679, 711, 712), (692, 693, 725, 724), (666, 665, 697, 698), (679, 678, 710, 711), (691, 692, 724, 723), (678, 677, 709, 710), (690, 691, 723, 722), (677, 676, 708, 709), (689, 690, 722, 721), (661, 662, 694, 693), (633, 648, 680, 665), (636, 635, 667, 668), (662, 663, 695, 694), (649, 650, 682, 681), (637, 636, 668, 669), (663, 664, 696, 695), (650, 651, 683, 682), (638, 637, 669, 670), (664, 649, 681, 696), (651, 652, 684, 683), (639, 638, 670, 671), (652, 653, 685, 684), (640, 639, 671, 672), (653, 654, 686, 685), (641, 640, 672, 673), (701, 700, 716, 717), (709, 708, 724, 725), (702, 701, 717, 718), (710, 709, 725, 726), (703, 702, 718, 719), (711, 710, 726, 727), (704, 703, 719, 720), (712, 711, 727, 728), (705, 704, 720, 721), (698, 697, 713, 714), (697, 712, 728, 713), (706, 705, 721, 722), (699, 698, 714, 715), (707, 706, 722, 723), (700, 699, 715, 716), (708, 707, 723, 724), (695, 696, 728, 727), (682, 683, 715, 714), (670, 669, 701, 702), (696, 681, 713, 728), (683, 684, 716, 715), (671, 670, 702, 703), (684, 685, 717, 716), (672, 671, 703, 704), (685, 686, 718, 717), (673, 672, 704, 705), (686, 687, 719, 718), (674, 673, 705, 706), (687, 688, 720, 719), (675, 674, 706, 707), (688, 689, 721, 720), (676, 675, 707, 708), (699, 698, 697, 712, 711, 710, 709, 708, 707, 706, 705, 704, 703, 702, 701, 700), (739, 740, 746, 745), (737, 738, 748, 747), (735, 736, 750, 749), (733, 734, 752, 751), (741, 742, 758, 757), (729, 730, 754, 753), (743, 744, 760, 759), (731, 732, 756, 755), (647, 615, 741, 757), (644, 645, 745, 746), (633, 601, 743, 759), (611, 610, 738, 737), (643, 611, 737, 747), (602, 634, 754, 730), (646, 647, 757, 758), (613, 612, 740, 739), (610, 642, 748, 738), (634, 635, 753, 754), (616, 648, 760, 744), (648, 633, 759, 760), (635, 603, 729, 753), (615, 614, 742, 741), (641, 609, 735, 749), (636, 637, 755, 756), (603, 602, 730, 729), (604, 636, 756, 732), (601, 616, 744, 743), (608, 640, 750, 736), (638, 639, 751, 752), (605, 604, 732, 731), (639, 607, 733, 751), (640, 641, 749, 750)])
me_cube.polygons.foreach_set('material_index', [0, 0, 0, 0, 0, 0, 0, 0, 0, 0, 0, 0, 0, 0, 0, 0, 0, 0, 0, 0, 0, 0, 0, 0, 0, 0, 0, 0, 0, 0, 0, 0, 0, 0, 0, 0, 0, 0, 0, 0, 0, 0, 0, 0, 0, 0, 0, 0, 0, 0, 0, 0, 0, 0, 0, 0, 0, 0, 0, 0, 0, 0, 0, 0, 0, 0, 0, 0, 0, 0, 0, 0, 0, 0, 0, 0, 0, 0, 0, 0, 0, 0, 0, 0, 0, 0, 0, 0, 0, 0, 0, 0, 0, 0, 0, 0, 0, 0, 0, 0, 0, 0, 0, 0, 1, 0, 0, 0, 0, 0, 0, 0, 0, 0, 0, 0, 0, 0, 0, 0, 0, 0, 0, 0, 0, 0, 0, 0, 0, 0, 0, 0, 0, 0, 0, 0, 0, 0, 0, 0, 0, 0, 0, 0, 0, 0, 0, 0, 0, 0, 0, 0, 0, 0, 0, 0, 0, 0, 0, 0, 0, 0, 0, 0, 0, 0, 0, 0, 0, 0, 0, 0, 0, 0, 0, 0, 0, 0, 0, 0, 0, 0, 0, 0, 0, 0, 0, 0, 0, 0, 0, 0, 0, 0, 0, 0, 0, 0, 0, 0, 0, 0, 0, 0, 0, 0, 0, 0, 0, 0, 0, 0, 0, 0, 0, 0, 0, 0, 0, 0, 0, 0, 0, 0, 0, 0, 0, 0, 0, 0, 0, 0, 0, 0, 0, 0, 0, 0, 0, 0, 2, 2, 0, 0, 0, 0, 0, 0, 0, 0, 0, 0, 0, 0, 0, 0, 0, 0, 0, 0, 0, 0, 0, 0, 0, 0, 0, 0, 0, 0, 0, 0, 0, 0, 0, 0, 0, 0, 2, 2, 2, 0, 0, 0, 0, 0, 3, 3, 3, 3, 3, 3, 3, 3, 3, 3, 3, 3, 3, 3, 3, 3, 0, 4, 0, 4, 0, 4, 0, 4, 0, 4, 0, 4, 0, 4, 0, 0, 3, 3, 3, 3, 3, 3, 3, 3, 3, 3, 0, 0, 3, 0, 0, 3, 0, 0, 3, 0, 3, 0, 3, 0, 3, 0, 3, 0, 3, 0, 3, 0, 0, 0, 0, 0, 0, 0, 4, 0, 0, 0, 0, 0, 0, 0, 0, 0, 4, 0, 4, 4, 0, 4, 4, 0, 4, 4, 0, 0, 4, 0, 0, 4, 0, 3, 0, 3, 0, 0, 3, 0, 0, 0, 3, 0, 0, 0, 3, 0, 0, 0, 0, 0, 0, 0, 0, 4, 0, 0, 0, 0, 0, 0, 0, 0, 0, 0, 0, 0, 0, 0, 0, 0, 0, 0, 0, 0, 0, 0, 0, 0, 0, 0, 3, 0, 0, 0, 0, 0, 3, 0, 0, 0, 0, 3, 0, 0, 0, 0, 0, 0, 0, 0, 0, 0, 0, 0, 0, 0, 0, 0, 0, 0, 0, 0, 0, 0, 0, 0, 0, 0, 0, 0, 0, 0, 0, 0, 0, 0, 4, 0, 0, 0, 0, 0, 0, 0, 0, 0, 0, 0, 4, 0, 0, 0, 4, 0, 0, 0, 0, 0, 4, 0, 0, 4, 0, 4, 0, 0, 4, 0, 0, 0, 0, 0, 0, 0, 0, 0, 0, 0, 0, 0, 0, 0, 0, 0, 0, 0, 2, 3, 3, 3, 3, 3, 3, 3, 3, 3, 3, 3, 3, 3, 3, 3, 3, 0, 4, 0, 4, 0, 4, 0, 4, 0, 4, 0, 4, 0, 4, 0, 0, 3, 3, 3, 3, 3, 3, 3, 3, 3, 3, 0, 0, 3, 0, 0, 3, 0, 0, 3, 0, 3, 0, 3, 0, 3, 0, 3, 0, 3, 0, 3, 0, 0, 0, 0, 0, 0, 0, 4, 0, 0, 0, 0, 0, 0, 0, 0, 0, 4, 0, 4, 4, 0, 4, 4, 0, 4, 4, 0, 0, 4, 0, 0, 4, 0, 3, 0, 3, 0, 0, 3, 0, 0, 0, 3, 0, 0, 0, 3, 0, 0, 0, 0, 0, 0, 0, 0, 4, 0, 0, 0, 0, 0, 0, 0, 0, 0, 0, 0, 0, 0, 0, 0, 0, 0, 0, 0, 0, 0, 0, 0, 0, 0, 0, 3, 0, 0, 0, 0, 0, 3, 0, 0, 0, 0, 3, 0, 0, 0, 0, 0, 0, 0, 0, 0, 0, 0, 0, 0, 0, 0, 0, 0, 0, 0, 0, 0, 0, 0, 0, 0, 0, 0, 0, 0, 0, 0, 0, 0, 0, 4, 0, 0, 0, 0, 0, 0, 0, 0, 0, 0, 0, 4, 0, 0, 0, 4, 0, 0, 0, 0, 0, 4, 0, 0, 4, 0, 4, 0, 0, 4, 0, 0])
_uv = me_cube.uv_layers.new(name='UVMap')
_uv.uv.foreach_set('vector', [0.3129, 0.75, 0.375, 0.75, 0.375, 0.75, 0.3129, 0.75, 0.6871, 0.75, 0.625, 0.75, 0.625, 0.75, 0.6871, 0.75, 0.4506, 0.5, 0.375, 0.5, 0.375, 0.5, 0.4506, 0.5, 0.3129, 0.5, 0.375, 0.5, 0.375, 0.75, 0.3129, 0.75, 0.4792, 0.4999, 0.5494, 0.5, 0.5494, 0.5, 0.4811, 0.5, 0.4506, 0.5, 0.375, 0.5, 0.375, 0.5, 0.4506, 0.5, 0.0, 0.0, 0.0, 0.0, 0.0, 0.0, 0.0, 0.0, 0.5494, 0.75, 0.5494, 0.75, 0.5494, 0.75, 0.5494, 0.75, 0.625, 0.75, 0.625, 0.75, 0.625, 0.75, 0.625, 0.75, 0.25, 0.75, 0.3129, 0.75, 0.375, 0.75, 0.375, 0.75, 0.25, 0.75, 0.625, 0.5, 0.625, 0.75, 0.625, 0.75, 0.625, 0.5, 0.0, 0.0, 0.0, 0.0, 0.0, 0.0, 0.0, 0.0, 0.3129, 0.75, 0.375, 0.75, 0.375, 0.75, 0.3129, 0.75, 0.5494, 0.75, 0.4506, 0.75, 0.4506, 0.75, 0.5494, 0.75, 0.0, 0.0, 0.0, 0.0, 0.0, 0.0, 0.0, 0.0, 0.5494, 0.5, 0.4506, 0.5, 0.4506, 0.5, 0.5494, 0.5, 0.625, 0.5, 0.625, 0.5, 0.625, 0.5, 0.625, 0.5, 0.375, 0.875, 0.375, 0.75, 0.375, 0.75, 0.375, 0.875, 0.375, 0.75, 0.375, 0.75, 0.375, 0.75, 0.375, 0.75, 0.6871, 0.75, 0.75, 0.75, 0.75, 0.75, 0.6871, 0.75, 0.25, 0.75, 0.375, 0.75, 0.375, 0.75, 0.3129, 0.75, 0.25, 0.75, 0.0, 0.0, 0.0, 0.0, 0.0, 0.0, 0.0, 0.0, 0.5494, 0.8121, 0.625, 0.8121, 0.625, 0.875, 0.5494, 0.875, 0.6871, 0.75, 0.75, 0.75, 0.75, 0.75, 0.6871, 0.75, 0.3129, 0.75, 0.375, 0.75, 0.375, 0.75, 0.3129, 0.75, 0.0, 0.0, 0.0, 0.0, 0.0, 0.0, 0.0, 0.0, 0.3129, 0.5, 0.25, 0.5, 0.25, 0.5, 0.3129, 0.5, 0.0, 0.0, 0.0, 0.0, 0.0, 0.0, 0.0, 0.0, 0.3129, 0.5, 0.25, 0.5, 0.25, 0.5, 0.3129, 0.5, 0.6871, 0.5, 0.625, 0.5, 0.625, 0.5, 0.6871, 0.5, 0.0, 0.0, 0.0, 0.0, 0.0, 0.0, 0.0, 0.0, 0.4506, 0.5, 0.375, 0.5, 0.375, 0.5, 0.4506, 0.5, 0.0, 0.0, 0.0, 0.0, 0.0, 0.0, 0.0, 0.0, 0.6871, 0.5, 0.625, 0.5, 0.625, 0.5, 0.6871, 0.5, 0.0, 0.0, 0.0, 0.0, 0.0, 0.0, 0.0, 0.0, 0.6871, 0.5, 0.625, 0.5, 0.625, 0.5, 0.6871, 0.5, 0.3129, 0.5, 0.25, 0.5, 0.25, 0.5, 0.3129, 0.5, 0.4506, 0.5, 0.5494, 0.5, 0.5494, 0.5, 0.4506, 0.5, 0.6871, 0.75, 0.75, 0.75, 0.75, 0.75, 0.6871, 0.75, 0.6871, 0.75, 0.75, 0.75, 0.75, 0.75, 0.6871, 0.75, 0.6871, 0.5, 0.75, 0.5, 0.75, 0.5, 0.6871, 0.5, 0.6871, 0.75, 0.75, 0.75, 0.75, 0.75, 0.6871, 0.75, 0.0, 0.0, 0.0, 0.0, 0.0, 0.0, 0.0, 0.0, 0.6871, 0.5, 0.75, 0.5, 0.75, 0.5, 0.6871, 0.5, 0.0, 0.0, 0.0, 0.0, 0.0, 0.0, 0.0, 0.0, 0.0, 0.0, 0.0, 0.0, 0.0, 0.0, 0.0, 0.0, 0.625, 0.75, 0.625, 0.5, 0.625, 0.5, 0.625, 0.75, 0.0, 0.0, 0.0, 0.0, 0.0, 0.0, 0.0, 0.0, 0.625, 0.75, 0.5494, 0.75, 0.5494, 0.75, 0.625, 0.75, 0.4792, 0.4375, 0.5494, 0.4379, 0.5494, 0.5, 0.4792, 0.4999, 0.0, 0.0, 0.0, 0.0, 0.0, 0.0, 0.0, 0.0, 0.375, 0.75, 0.4506, 0.75, 0.4506, 0.75, 0.375, 0.75, 0.0, 0.0, 0.0, 0.0, 0.0, 0.0, 0.0, 0.0, 0.0, 0.0, 0.0, 0.0, 0.0, 0.0, 0.0, 0.0, 0.0, 0.0, 0.0, 0.0, 0.0, 0.0, 0.0, 0.0, 0.4506, 0.8121, 0.5494, 0.8121, 0.5494, 0.875, 0.4506, 0.875, 0.0, 0.0, 0.0, 0.0, 0.0, 0.0, 0.0, 0.0, 0.375, 0.5, 0.4792, 0.4999, 0.4811, 0.5, 0.375, 0.5, 0.4506, 0.75, 0.5494, 0.75, 0.5494, 0.75, 0.4506, 0.75, 0.0, 0.0, 0.0, 0.0, 0.0, 0.0, 0.0, 0.0, 0.375, 0.75, 0.375, 0.75, 0.375, 0.75, 0.375, 0.75, 0.0, 0.0, 0.0, 0.0, 0.0, 0.0, 0.0, 0.0, 0.4506, 0.75, 0.5494, 0.75, 0.5494, 0.75, 0.4506, 0.75, 0.0, 0.0, 0.0, 0.0, 0.0, 0.0, 0.0, 0.0, 0.625, 0.75, 0.625, 0.75, 0.625, 0.75, 0.625, 0.75, 0.5494, 0.75, 0.4506, 0.75, 0.4506, 0.75, 0.5494, 0.75, 0.625, 0.75, 0.625, 0.75, 0.625, 0.75, 0.625, 0.75, 0.375, 0.5, 0.4506, 0.5, 0.4506, 0.5, 0.375, 0.5, 0.625, 0.5, 0.625, 0.5, 0.625, 0.5, 0.625, 0.5, 0.375, 0.75, 0.4506, 0.75, 0.4506, 0.75, 0.375, 0.75, 0.5494, 0.5, 0.5494, 0.5, 0.5494, 0.5, 0.5494, 0.5, 0.375, 0.75, 0.4506, 0.75, 0.4506, 0.75, 0.375, 0.75, 0.5494, 0.5, 0.5494, 0.5, 0.5494, 0.5, 0.5494, 0.5, 0.375, 0.8121, 0.4506, 0.8121, 0.4506, 0.875, 0.375, 0.875, 0.0, 0.0, 0.0, 0.0, 0.0, 0.0, 0.0, 0.0, 0.0, 0.0, 0.0, 0.0, 0.0, 0.0, 0.0, 0.0, 0.0, 0.0, 0.0, 0.0, 0.0, 0.0, 0.0, 0.0, 0.375, 0.5, 0.3129, 0.5, 0.3129, 0.5, 0.375, 0.5, 0.4506, 0.75, 0.375, 0.75, 0.375, 0.75, 0.4506, 0.75, 0.5494, 0.5, 0.4506, 0.5, 0.4506, 0.5, 0.5494, 0.5, 0.0, 0.0, 0.0, 0.0, 0.0, 0.0, 0.0, 0.0, 0.0, 0.0, 0.0, 0.0, 0.0, 0.0, 0.0, 0.0, 0.0, 0.0, 0.0, 0.0, 0.0, 0.0, 0.0, 0.0, 0.0, 0.0, 0.0, 0.0, 0.0, 0.0, 0.0, 0.0, 0.0, 0.0, 0.0, 0.0, 0.0, 0.0, 0.0, 0.0, 0.5494, 0.5, 0.4506, 0.5, 0.4506, 0.5, 0.5494, 0.5, 0.375, 0.75, 0.375, 0.75, 0.375, 0.75, 0.375, 0.75, 0.625, 0.5, 0.625, 0.75, 0.625, 0.75, 0.625, 0.5, 0.5494, 0.75, 0.5494, 0.75, 0.5494, 0.75, 0.5494, 0.75, 0.625, 0.75, 0.625, 0.75, 0.625, 0.75, 0.625, 0.75, 0.375, 0.75, 0.375, 0.75, 0.375, 0.75, 0.375, 0.75, 0.4506, 0.75, 0.375, 0.75, 0.375, 0.75, 0.4506, 0.75, 0.5494, 0.75, 0.5494, 0.75, 0.5494, 0.75, 0.5494, 0.75, 0.375, 0.75, 0.375, 0.75, 0.375, 0.75, 0.375, 0.75, 0.4811, 0.5, 0.5494, 0.5, 0.5494, 0.5, 0.4691, 0.5, 0.625, 0.75, 0.625, 0.75, 0.625, 0.75, 0.625, 0.75, 0.625, 0.75, 0.625, 0.75, 0.625, 0.75, 0.625, 0.75, 0.5494, 0.5, 0.4506, 0.5, 0.4506, 0.5, 0.5494, 0.5, 0.625, 0.75, 0.625, 0.75, 0.625, 0.75, 0.625, 0.75, 0.375, 0.5, 0.4506, 0.5, 0.4506, 0.5, 0.375, 0.5, 0.5494, 0.5, 0.5494, 0.5, 0.5494, 0.5, 0.5494, 0.5, 0.5494, 0.75, 0.4506, 0.75, 0.4506, 0.75, 0.5494, 0.75, 0.625, 0.75, 0.625, 0.75, 0.625, 0.75, 0.625, 0.75, 0.625, 0.75, 0.625, 0.75, 0.625, 0.75, 0.625, 0.75, 0.5651, 0.5, 0.6095, 0.5, 0.6061, 0.5, 0.5687, 0.5, 0.375, 0.75, 0.4506, 0.75, 0.4506, 0.75, 0.375, 0.75, 0.4506, 0.75, 0.5494, 0.75, 0.5494, 0.75, 0.4506, 0.75, 0.375, 0.5, 0.375, 0.5, 0.375, 0.5, 0.375, 0.5, 0.5494, 0.5, 0.625, 0.5, 0.625, 0.5, 0.5494, 0.5, 0.4506, 0.75, 0.375, 0.75, 0.375, 0.75, 0.4506, 0.75, 0.625, 0.5, 0.625, 0.5, 0.625, 0.5, 0.625, 0.5, 0.625, 0.75, 0.625, 0.75, 0.625, 0.75, 0.625, 0.75, 0.625, 0.75, 0.625, 0.75, 0.625, 0.75, 0.625, 0.75, 0.375, 0.5, 0.375, 0.5, 0.375, 0.5, 0.375, 0.5, 0.375, 0.75, 0.375, 0.5, 0.375, 0.5, 0.375, 0.75, 0.625, 0.75, 0.625, 0.75, 0.625, 0.75, 0.625, 0.75, 0.375, 0.75, 0.375, 0.75, 0.375, 0.75, 0.375, 0.75, 0.5494, 0.75, 0.5494, 0.75, 0.5494, 0.75, 0.5494, 0.75, 0.4506, 0.75, 0.5494, 0.75, 0.5494, 0.75, 0.4506, 0.75, 0.625, 0.75, 0.625, 0.75, 0.625, 0.75, 0.625, 0.75, 0.5494, 0.75, 0.625, 0.75, 0.625, 0.75, 0.5494, 0.75, 0.5494, 0.5, 0.625, 0.5, 0.625, 0.75, 0.5494, 0.75, 0.625, 0.75, 0.625, 0.75, 0.625, 0.75, 0.625, 0.75, 0.625, 0.75, 0.625, 0.75, 0.625, 0.75, 0.625, 0.75, 0.5494, 0.75, 0.625, 0.75, 0.625, 0.75, 0.5494, 0.75, 0.5494, 0.75, 0.625, 0.75, 0.625, 0.75, 0.5494, 0.75, 0.5494, 0.75, 0.625, 0.75, 0.625, 0.75, 0.5494, 0.75, 0.625, 0.75, 0.625, 0.75, 0.625, 0.75, 0.625, 0.75, 0.5494, 0.75, 0.625, 0.75, 0.625, 0.75, 0.5494, 0.75, 0.4506, 0.5, 0.375, 0.5, 0.375, 0.5, 0.4691, 0.5, 0.625, 0.5, 0.5494, 0.5, 0.5494, 0.5, 0.625, 0.5, 0.625, 0.5, 0.5494, 0.5, 0.5494, 0.5, 0.625, 0.5, 0.4506, 0.75, 0.5494, 0.75, 0.5494, 0.75, 0.4506, 0.75, 0.4506, 0.75, 0.5494, 0.75, 0.5494, 0.75, 0.4506, 0.75, 0.625, 0.5, 0.5494, 0.5, 0.5494, 0.5, 0.625, 0.5, 0.4506, 0.5, 0.5494, 0.5, 0.5494, 0.75, 0.4506, 0.75, 0.4506, 0.75, 0.5494, 0.75, 0.5494, 0.75, 0.4506, 0.75, 0.375, 0.75, 0.4506, 0.75, 0.4506, 0.75, 0.375, 0.75, 0.375, 0.5, 0.4506, 0.5, 0.4506, 0.75, 0.375, 0.75, 0.375, 0.75, 0.4506, 0.75, 0.4506, 0.75, 0.375, 0.75, 0.375, 0.75, 0.4506, 0.75, 0.4506, 0.75, 0.375, 0.75, 0.5494, 0.5, 0.4506, 0.5, 0.4691, 0.5, 0.5494, 0.5, 0.5494, 0.5, 0.5494, 0.5, 0.5494, 0.5, 0.5494, 0.5, 0.375, 0.75, 0.375, 0.5, 0.375, 0.5, 0.375, 0.75, 0.625, 0.5, 0.625, 0.5, 0.625, 0.5, 0.625, 0.5, 0.625, 0.75, 0.625, 0.75, 0.625, 0.75, 0.625, 0.75, 0.4506, 0.5, 0.375, 0.5, 0.375, 0.5, 0.4506, 0.5, 0.4506, 0.75, 0.375, 0.75, 0.375, 0.75, 0.4506, 0.75, 0.625, 0.5, 0.625, 0.5, 0.625, 0.5, 0.625, 0.5, 0.4506, 0.5, 0.5494, 0.5, 0.5494, 0.5, 0.4506, 0.5, 0.625, 0.75, 0.5494, 0.75, 0.5494, 0.75, 0.625, 0.75, 0.0, 0.0, 0.0, 0.0, 0.0, 0.0, 0.0, 0.0, 0.625, 0.5, 0.625, 0.5, 0.625, 0.5, 0.625, 0.5, 0.5494, 0.75, 0.4506, 0.75, 0.4506, 0.75, 0.5494, 0.75, 0.6095, 0.5, 0.5651, 0.5, 0.5494, 0.5, 0.625, 0.5, 0.5651, 0.5, 0.5687, 0.5, 0.5494, 0.5, 0.5494, 0.5, 0.6061, 0.5, 0.6095, 0.5, 0.625, 0.5, 0.625, 0.5, 0.5687, 0.5, 0.6061, 0.5, 0.625, 0.5, 0.5494, 0.5, 0.375, 0.5, 0.375, 0.5, 0.375, 0.5, 0.375, 0.5, 0.375, 0.75, 0.4506, 0.75, 0.4506, 0.8121, 0.375, 0.8121, 0.4506, 0.75, 0.5494, 0.75, 0.5494, 0.8121, 0.4506, 0.8121, 0.4792, 0.3746, 0.5494, 0.375, 0.5494, 0.4379, 0.4792, 0.4375, 0.625, 0.5, 0.6871, 0.5, 0.6871, 0.5, 0.625, 0.5, 0.625, 0.75, 0.6871, 0.75, 0.6871, 0.75, 0.625, 0.75, 0.625, 0.5, 0.6871, 0.5, 0.6871, 0.5, 0.625, 0.5, 0.625, 0.75, 0.6871, 0.75, 0.6871, 0.75, 0.625, 0.75, 0.625, 0.75, 0.6871, 0.75, 0.6871, 0.75, 0.625, 0.75, 0.375, 0.5, 0.3129, 0.5, 0.3129, 0.5, 0.375, 0.5, 0.75, 0.5, 0.6871, 0.5, 0.6871, 0.5, 0.75, 0.5, 0.5494, 0.5, 0.5494, 0.4379, 0.5494, 0.4379, 0.5494, 0.5, 0.75, 0.5, 0.6871, 0.5, 0.6871, 0.5, 0.75, 0.5, 0.75, 0.5, 0.6871, 0.5, 0.6871, 0.5, 0.75, 0.5, 0.375, 0.5, 0.3129, 0.5, 0.3129, 0.5, 0.375, 0.5, 0.375, 0.5, 0.3129, 0.5, 0.3129, 0.5, 0.375, 0.5, 0.25, 0.75, 0.3129, 0.75, 0.3129, 0.75, 0.25, 0.75, 0.625, 0.75, 0.6871, 0.75, 0.6871, 0.75, 0.625, 0.75, 0.5494, 0.75, 0.625, 0.75, 0.625, 0.8121, 0.5494, 0.8121, 0.625, 0.75, 0.6871, 0.75, 0.6871, 0.75, 0.625, 0.75, 0.25, 0.75, 0.3129, 0.75, 0.3129, 0.75, 0.25, 0.75, 0.25, 0.5, 0.3129, 0.5, 0.3129, 0.75, 0.25, 0.75, 0.75, 0.75, 0.6871, 0.75, 0.6871, 0.75, 0.75, 0.75, 0.25, 0.75, 0.3129, 0.75, 0.3129, 0.75, 0.25, 0.75, 0.625, 0.5, 0.5494, 0.5, 0.5494, 0.5, 0.625, 0.5, 0.5494, 0.5, 0.5494, 0.4379, 0.5494, 0.4379, 0.5494, 0.5, 0.6871, 0.5, 0.625, 0.5, 0.625, 0.5, 0.6871, 0.5, 0.625, 0.5, 0.5494, 0.5, 0.5494, 0.5, 0.625, 0.5, 0.75, 0.5, 0.6871, 0.5, 0.6871, 0.5, 0.75, 0.5, 0.5494, 0.4379, 0.5494, 0.375, 0.5494, 0.375, 0.5494, 0.4379, 0.6871, 0.5, 0.625, 0.5, 0.625, 0.5, 0.6871, 0.5, 0.0, 0.0, 0.0, 0.0, 0.0, 0.0, 0.0, 0.0, 0.75, 0.5, 0.6871, 0.5, 0.6871, 0.5, 0.75, 0.5, 0.0, 0.0, 0.0, 0.0, 0.0, 0.0, 0.0, 0.0, 0.6871, 0.5, 0.625, 0.5, 0.625, 0.5, 0.6871, 0.5, 0.5494, 0.4379, 0.5494, 0.375, 0.5494, 0.375, 0.5494, 0.4379, 0.75, 0.5, 0.6871, 0.5, 0.6871, 0.5, 0.75, 0.5, 0.625, 0.5, 0.5494, 0.5, 0.5494, 0.5, 0.625, 0.5, 0.5494, 0.4379, 0.5494, 0.375, 0.5494, 0.375, 0.5494, 0.4379, 0.5494, 0.5, 0.5494, 0.4379, 0.5494, 0.4379, 0.5494, 0.5, 0.625, 0.5, 0.5494, 0.5, 0.5494, 0.5, 0.625, 0.5, 0.75, 0.5, 0.6871, 0.5, 0.6871, 0.5, 0.75, 0.5, 0.5494, 0.4379, 0.625, 0.4379, 0.625, 0.5, 0.5494, 0.5, 0.5494, 0.375, 0.625, 0.375, 0.625, 0.4379, 0.5494, 0.4379, 0.0, 0.0, 0.0, 0.0, 0.0, 0.0, 0.0, 0.0, 0.6871, 0.5, 0.625, 0.5, 0.625, 0.5, 0.6871, 0.5, 0.5494, 0.4379, 0.5494, 0.375, 0.5494, 0.375, 0.5494, 0.4379, 0.5494, 0.5, 0.5494, 0.4379, 0.5494, 0.4379, 0.5494, 0.5, 0.4792, 0.4999, 0.375, 0.5, 0.375, 0.5, 0.4792, 0.4999, 0.4792, 0.4375, 0.4792, 0.4999, 0.4792, 0.4999, 0.4792, 0.4375, 0.375, 0.5, 0.375, 0.5, 0.375, 0.5, 0.375, 0.5, 0.4792, 0.4999, 0.375, 0.5, 0.375, 0.5, 0.4792, 0.4999, 0.4792, 0.4375, 0.4792, 0.4999, 0.4792, 0.4999, 0.4792, 0.4375, 0.4792, 0.3746, 0.4792, 0.4375, 0.4792, 0.4375, 0.4792, 0.3746, 0.3129, 0.5, 0.25, 0.5, 0.25, 0.5, 0.3129, 0.5, 0.375, 0.5, 0.4811, 0.5, 0.4811, 0.5, 0.375, 0.5, 0.4691, 0.5, 0.375, 0.5, 0.375, 0.5, 0.4691, 0.5, 0.4811, 0.5, 0.4691, 0.5, 0.4691, 0.5, 0.4811, 0.5, 0.4691, 0.5, 0.375, 0.5, 0.375, 0.5, 0.4691, 0.5, 0.4792, 0.4999, 0.375, 0.5, 0.375, 0.5, 0.4792, 0.4999, 0.4792, 0.4375, 0.4792, 0.4999, 0.4792, 0.4999, 0.4792, 0.4375, 0.4691, 0.5, 0.375, 0.5, 0.375, 0.5, 0.4691, 0.5, 0.4811, 0.5, 0.4691, 0.5, 0.4691, 0.5, 0.4811, 0.5, 0.3129, 0.5, 0.25, 0.5, 0.25, 0.5, 0.3129, 0.5, 0.375, 0.5, 0.3129, 0.5, 0.3129, 0.5, 0.375, 0.5, 0.375, 0.5, 0.4811, 0.5, 0.4811, 0.5, 0.375, 0.5, 0.0, 0.0, 0.0, 0.0, 0.0, 0.0, 0.0, 0.0, 0.4792, 0.3746, 0.4792, 0.4375, 0.4792, 0.4375, 0.4792, 0.3746, 0.375, 0.4379, 0.4792, 0.4375, 0.4792, 0.4999, 0.375, 0.5, 0.375, 0.5, 0.375, 0.5, 0.375, 0.5, 0.375, 0.5, 0.375, 0.375, 0.4792, 0.3746, 0.4792, 0.4375, 0.375, 0.4379, 0.4811, 0.5, 0.4691, 0.5, 0.4691, 0.5, 0.4811, 0.5, 0.3129, 0.5, 0.25, 0.5, 0.25, 0.5, 0.3129, 0.5, 0.375, 0.5, 0.3129, 0.5, 0.3129, 0.5, 0.375, 0.5, 0.375, 0.5, 0.4811, 0.5, 0.4811, 0.5, 0.375, 0.5, 0.0, 0.0, 0.0, 0.0, 0.0, 0.0, 0.0, 0.0, 0.4792, 0.3746, 0.4792, 0.4375, 0.4792, 0.4375, 0.4792, 0.3746, 0.375, 0.5, 0.375, 0.5, 0.375, 0.5, 0.375, 0.5, 0.375, 0.5, 0.4811, 0.5, 0.4691, 0.5, 0.375, 0.5, 0.4811, 0.5, 0.4691, 0.5, 0.4691, 0.5, 0.4811, 0.5, 0.4691, 0.5, 0.375, 0.5, 0.375, 0.5, 0.4691, 0.5, 0.375, 0.5, 0.4811, 0.5, 0.4811, 0.5, 0.375, 0.5, 0.6871, 0.5, 0.75, 0.5, 0.75, 0.75, 0.6871, 0.75, 0.625, 0.5, 0.6871, 0.5, 0.6871, 0.75, 0.625, 0.75, 0.0, 0.0, 0.0, 0.0, 0.0, 0.0, 0.0, 0.0, 0.75, 0.75, 0.6871, 0.75, 0.6871, 0.75, 0.75, 0.75, 0.625, 0.75, 0.625, 0.5, 0.625, 0.5, 0.625, 0.75, 0.6871, 0.75, 0.625, 0.75, 0.625, 0.75, 0.6871, 0.75, 0.25, 0.75, 0.3129, 0.75, 0.3129, 0.75, 0.25, 0.75, 0.625, 0.75, 0.6871, 0.75, 0.6871, 0.75, 0.625, 0.75, 0.375, 0.75, 0.4506, 0.75, 0.4506, 0.75, 0.375, 0.75, 0.4506, 0.75, 0.5494, 0.75, 0.5494, 0.75, 0.4506, 0.75, 0.625, 0.75, 0.625, 0.75, 0.625, 0.75, 0.625, 0.75, 0.5494, 0.75, 0.625, 0.75, 0.625, 0.75, 0.5494, 0.75, 0.625, 0.75, 0.625, 0.75, 0.625, 0.75, 0.625, 0.75, 0.375, 0.75, 0.375, 0.75, 0.375, 0.75, 0.375, 0.75, 0.0, 0.0, 0.0, 0.0, 0.0, 0.0, 0.0, 0.0, 0.625, 0.75, 0.625, 0.75, 0.625, 0.75, 0.625, 0.75, 0.0, 0.0, 0.0, 0.0, 0.0, 0.0, 0.0, 0.0, 0.0, 0.0, 0.0, 0.0, 0.0, 0.0, 0.0, 0.0, 0.6871, 0.75, 0.75, 0.75, 0.75, 0.75, 0.6871, 0.75, 0.375, 0.75, 0.375, 0.75, 0.375, 0.75, 0.375, 0.75, 0.0, 0.0, 0.0, 0.0, 0.0, 0.0, 0.0, 0.0, 0.3129, 0.75, 0.375, 0.75, 0.375, 0.75, 0.3129, 0.75, 0.625, 0.75, 0.625, 0.75, 0.625, 0.75, 0.625, 0.75, 0.625, 0.75, 0.625, 0.75, 0.625, 0.75, 0.625, 0.75, 0.625, 0.75, 0.625, 0.75, 0.625, 0.75, 0.625, 0.75, 0.625, 0.75, 0.625, 0.75, 0.625, 0.75, 0.625, 0.75, 0.625, 0.75, 0.625, 0.75, 0.625, 0.75, 0.625, 0.75, 0.625, 0.75, 0.625, 0.75, 0.625, 0.75, 0.625, 0.75, 0.625, 0.75, 0.625, 0.75, 0.625, 0.75, 0.625, 0.75, 0.625, 0.75, 0.625, 0.75, 0.625, 0.75, 0.625, 0.75, 0.625, 0.75, 0.625, 0.75, 0.625, 0.75, 0.625, 0.75, 0.625, 0.75, 0.625, 0.75, 0.625, 0.75, 0.625, 0.75, 0.625, 0.75, 0.625, 0.75, 0.625, 0.75, 0.625, 0.75, 0.625, 0.75, 0.625, 0.75, 0.625, 0.75, 0.625, 0.75, 0.625, 0.75, 0.625, 0.75, 0.625, 0.75, 0.625, 0.75, 0.625, 0.75, 0.625, 0.75, 0.625, 0.75, 0.625, 0.75, 0.625, 0.75, 0.625, 0.75, 0.625, 0.75, 0.625, 0.75, 0.625, 0.75, 0.625, 0.75, 0.625, 0.75, 0.625, 0.75, 0.625, 0.75, 0.625, 0.75, 0.625, 0.75, 0.625, 0.75, 0.625, 0.75, 0.625, 0.75, 0.625, 0.75, 0.625, 0.75, 0.625, 0.75, 0.625, 0.75, 0.625, 0.75, 0.625, 0.75, 0.625, 0.75, 0.625, 0.75, 0.625, 0.75, 0.625, 0.75, 0.625, 0.75, 0.625, 0.75, 0.625, 0.75, 0.625, 0.75, 0.625, 0.75, 0.625, 0.75, 0.625, 0.75, 0.625, 0.75, 0.625, 0.75, 0.625, 0.75, 0.625, 0.75, 0.625, 0.75, 0.625, 0.75, 0.625, 0.75, 0.625, 0.75, 0.625, 0.75, 0.0, 0.0, 0.0, 0.0, 0.0, 0.0, 0.0, 0.0, 0.0, 0.0, 0.0, 0.0, 0.0, 0.0, 0.0, 0.0, 0.0, 0.0, 0.0, 0.0, 0.0, 0.0, 0.0, 0.0, 0.0, 0.0, 0.0, 0.0, 0.0, 0.0, 0.0, 0.0, 0.0, 0.0, 0.0, 0.0, 0.0, 0.0, 0.0, 0.0, 0.0, 0.0, 0.0, 0.0, 0.0, 0.0, 0.0, 0.0, 0.0, 0.0, 0.0, 0.0, 0.0, 0.0, 0.0, 0.0, 0.0, 0.0, 0.0, 0.0, 0.0, 0.0, 0.0, 0.0, 0.0, 0.0, 0.0, 0.0, 0.0, 0.0, 0.0, 0.0, 0.0, 0.0, 0.0, 0.0, 0.0, 0.0, 0.0, 0.0, 0.0, 0.0, 0.0, 0.0, 0.0, 0.0, 0.0, 0.0, 0.0, 0.0, 0.0, 0.0, 0.0, 0.0, 0.0, 0.0, 0.0, 0.0, 0.0, 0.0, 0.0, 0.0, 0.0, 0.0, 0.0, 0.0, 0.0, 0.0, 0.0, 0.0, 0.0, 0.0, 0.0, 0.0, 0.0, 0.0, 0.0, 0.0, 0.0, 0.0, 0.0, 0.0, 0.0, 0.0, 0.0, 0.0, 0.0, 0.0, 0.0, 0.0, 0.0, 0.0, 0.0, 0.0, 0.0, 0.0, 0.0, 0.0, 0.0, 0.0, 0.0, 0.0, 0.0, 0.0, 0.0, 0.0, 0.0, 0.0, 0.0, 0.0, 0.0, 0.0, 0.0, 0.0, 0.0, 0.0, 0.0, 0.0, 0.0, 0.0, 0.0, 0.0, 0.0, 0.0, 0.0, 0.0, 0.0, 0.0, 0.0, 0.0, 0.0, 0.0, 0.0, 0.0, 0.0, 0.0, 0.0, 0.0, 0.0, 0.0, 0.0, 0.0, 0.0, 0.0, 0.0, 0.0, 0.0, 0.0, 0.0, 0.0, 0.0, 0.0, 0.0, 0.0, 0.0, 0.0, 0.0, 0.0, 0.0, 0.0, 0.0, 0.0, 0.0, 0.0, 0.0, 0.0, 0.0, 0.0, 0.0, 0.0, 0.0, 0.0, 0.0, 0.0, 0.0, 0.0, 0.0, 0.0, 0.0, 0.0, 0.0, 0.0, 0.0, 0.0, 0.0, 0.0, 0.0, 0.0, 0.0, 0.0, 0.0, 0.0, 0.0, 0.0, 0.0, 0.0, 0.0, 0.0, 0.0, 0.0, 0.0, 0.0, 0.0, 0.0, 0.0, 0.0, 0.0, 0.0, 0.0, 0.0, 0.0, 0.0, 0.0, 0.0, 0.0, 0.0, 0.0, 0.0, 0.0, 0.0, 0.0, 0.0, 0.0, 0.0, 0.0, 0.0, 0.0, 0.0, 0.0, 0.0, 0.0, 0.0, 0.0, 0.0, 0.0, 0.0, 0.0, 0.0, 0.0, 0.0, 0.0, 0.0, 0.0, 0.0, 0.0, 0.0, 0.0, 0.0, 0.0, 0.0, 0.0, 0.0, 0.0, 0.0, 0.0, 0.0, 0.0, 0.0, 0.0, 0.0, 0.0, 0.0, 0.0, 0.0, 0.0, 0.0, 0.0, 0.0, 0.0, 0.0, 0.0, 0.0, 0.0, 0.0, 0.0, 0.0, 0.0, 0.0, 0.0, 0.0, 0.0, 0.0, 0.0, 0.0, 0.0, 0.0, 0.0, 0.0, 0.0, 0.0, 0.0, 0.0, 0.0, 0.0, 0.0, 0.0, 0.0, 0.0, 0.0, 0.0, 0.0, 0.0, 0.0, 0.0, 0.0, 0.0, 0.0, 0.0, 0.0, 0.0, 0.0, 0.0, 0.0, 0.0, 0.0, 0.0, 0.0, 0.0, 0.0, 0.0, 0.0, 0.0, 0.0, 0.0, 0.0, 0.0, 0.0, 0.0, 0.0, 0.0, 0.0, 0.0, 0.0, 0.0, 0.0, 0.0, 0.0, 0.0, 0.0, 0.0, 0.0, 0.0, 0.0, 0.0, 0.0, 0.0, 0.0, 0.0, 0.0, 0.0, 0.0, 0.0, 0.0, 0.0, 0.0, 0.0, 0.0, 0.0, 0.0, 0.0, 0.0, 0.0, 0.0, 0.0, 0.0, 0.0, 0.0, 0.0, 0.0, 0.0, 0.0, 0.0, 0.0, 0.0, 0.0, 0.0, 0.0, 0.0, 0.0, 0.0, 0.0, 0.0, 0.0, 0.0, 0.0, 0.0, 0.0, 0.0, 0.0, 0.0, 0.0, 0.0, 0.0, 0.0, 0.0, 0.0, 0.0, 0.0, 0.0, 0.0, 0.0, 0.0, 0.0, 0.0, 0.0, 0.0, 0.0, 0.0, 0.0, 0.0, 0.0, 0.0, 0.0, 0.0, 0.0, 0.0, 0.0, 0.0, 0.0, 0.0, 0.0, 0.0, 0.0, 0.0, 0.0, 0.0, 0.0, 0.0, 0.0, 0.0, 0.0, 0.0, 0.0, 0.0, 0.0, 0.0, 0.0, 0.0, 0.0, 0.0, 0.0, 0.0, 0.0, 0.0, 0.0, 0.0, 0.0, 0.0, 0.0, 0.0, 0.0, 0.0, 0.0, 0.0, 0.0, 0.0, 0.0, 0.0, 0.0, 0.0, 0.0, 0.0, 0.0, 0.0, 0.0, 0.0, 0.0, 0.0, 0.0, 0.0, 0.0, 0.0, 0.0, 0.0, 0.0, 0.0, 0.0, 0.0, 0.0, 0.0, 0.0, 0.0, 0.0, 0.0, 0.0, 0.0, 0.0, 0.0, 0.0, 0.0, 0.0, 0.0, 0.0, 0.0, 0.0, 0.0, 0.0, 0.0, 0.0, 0.0, 0.0, 0.0, 0.0, 0.0, 0.0, 0.0, 0.0, 0.0, 0.0, 0.0, 0.0, 0.0, 0.0, 0.0, 0.0, 0.0, 0.0, 0.0, 0.0, 0.0, 0.0, 0.0, 0.0, 0.0, 0.0, 0.0, 0.0, 0.0, 0.0, 0.0, 0.0, 0.0, 0.0, 0.0, 0.0, 0.0, 0.0, 0.0, 0.0, 0.0, 0.0, 0.0, 0.0, 0.0, 0.0, 0.0, 0.0, 0.0, 0.0, 0.0, 0.0, 0.0, 0.0, 0.0, 0.0, 0.0, 0.0, 0.0, 0.0, 0.0, 0.0, 0.0, 0.0, 0.0, 0.0, 0.0, 0.0, 0.0, 0.0, 0.0, 0.0, 0.0, 0.0, 0.0, 0.0, 0.0, 0.0, 0.0, 0.0, 0.0, 0.0, 0.0, 0.0, 0.0, 0.0, 0.0, 0.0, 0.0, 0.0, 0.0, 0.0, 0.0, 0.0, 0.0, 0.0, 0.0, 0.0, 0.0, 0.0, 0.0, 0.0, 0.0, 0.0, 0.0, 0.0, 0.0, 0.0, 0.0, 0.0, 0.0, 0.0, 0.0, 0.0, 0.0, 0.0, 0.0, 0.0, 0.0, 0.0, 0.0, 0.0, 0.0, 0.0, 0.0, 0.0, 0.0, 0.0, 0.0, 0.0, 0.0, 0.0, 0.0, 0.0, 0.0, 0.0, 0.0, 0.0, 0.0, 0.0, 0.0, 0.0, 0.0, 0.0, 0.0, 0.0, 0.0, 0.0, 0.0, 0.0, 0.0, 0.0, 0.0, 0.0, 0.0, 0.0, 0.0, 0.0, 0.0, 0.0, 0.0, 0.0, 0.0, 0.0, 0.0, 0.0, 0.0, 0.0, 0.0, 0.0, 0.0, 0.0, 0.0, 0.0, 0.0, 0.0, 0.0, 0.0, 0.0, 0.0, 0.0, 0.0, 0.0, 0.0, 0.0, 0.0, 0.0, 0.0, 0.0, 0.0, 0.0, 0.0, 0.0, 0.0, 0.0, 0.0, 0.0, 0.0, 0.0, 0.0, 0.0, 0.0, 0.0, 0.0, 0.0, 0.0, 0.0, 0.0, 0.0, 0.0, 0.0, 0.0, 0.0, 0.0, 0.0, 0.0, 0.0, 0.0, 0.0, 0.0, 0.0, 0.0, 0.0, 0.0, 0.0, 0.0, 0.0, 0.0, 0.0, 0.0, 0.0, 0.0, 0.0, 0.0, 0.0, 0.0, 0.0, 0.0, 0.0, 0.0, 0.0, 0.0, 0.0, 0.0, 0.0, 0.0, 0.0, 0.0, 0.0, 0.0, 0.0, 0.0, 0.0, 0.0, 0.0, 0.0, 0.0, 0.0, 0.0, 0.0, 0.0, 0.0, 0.0, 0.0, 0.0, 0.0, 0.0, 0.0, 0.0, 0.0, 0.0, 0.0, 0.0, 0.0, 0.0, 0.0, 0.0, 0.0, 0.0, 0.0, 0.0, 0.0, 0.0, 0.0, 0.0, 0.0, 0.0, 0.0, 0.0, 0.0, 0.0, 0.0, 0.0, 0.0, 0.0, 0.0, 0.0, 0.0, 0.0, 0.0, 0.0, 0.0, 0.0, 0.0, 0.0, 0.0, 0.0, 0.0, 0.0, 0.0, 0.0, 0.0, 0.0, 0.0, 0.0, 0.0, 0.0, 0.0, 0.0, 0.0, 0.0, 0.0, 0.0, 0.0, 0.0, 0.0, 0.0, 0.0, 0.0, 0.0, 0.0, 0.0, 0.0, 0.0, 0.0, 0.0, 0.0, 0.0, 0.0, 0.0, 0.0, 0.0, 0.0, 0.0, 0.0, 0.0, 0.0, 0.0, 0.0, 0.0, 0.0, 0.0, 0.0, 0.0, 0.0, 0.0, 0.0, 0.0, 0.0, 0.0, 0.0, 0.0, 0.0, 0.0, 0.0, 0.0, 0.0, 0.0, 0.0, 0.0, 0.0, 0.0, 0.0, 0.0, 0.0, 0.0, 0.0, 0.0, 0.0, 0.0, 0.0, 0.0, 0.0, 0.0, 0.0, 0.0, 0.0, 0.0, 0.0, 0.0, 0.0, 0.0, 0.0, 0.0, 0.0, 0.0, 0.0, 0.0, 0.0, 0.0, 0.0, 0.0, 0.0, 0.0, 0.0, 0.0, 0.0, 0.0, 0.0, 0.0, 0.0, 0.0, 0.0, 0.0, 0.0, 0.0, 0.0, 0.0, 0.0, 0.0, 0.0, 0.0, 0.0, 0.0, 0.0, 0.0, 0.0, 0.0, 0.0, 0.0, 0.0, 0.0, 0.0, 0.0, 0.0, 0.0, 0.0, 0.0, 0.0, 0.0, 0.0, 0.0, 0.0, 0.0, 0.0, 0.0, 0.0, 0.0, 0.0, 0.0, 0.0, 0.0, 0.0, 0.0, 0.0, 0.0, 0.0, 0.0, 0.0, 0.0, 0.0, 0.0, 0.0, 0.0, 0.0, 0.0, 0.0, 0.0, 0.0, 0.0, 0.0, 0.0, 0.0, 0.0, 0.0, 0.0, 0.0, 0.0, 0.0, 0.0, 0.0, 0.0, 0.0, 0.0, 0.0, 0.0, 0.0, 0.0, 0.0, 0.0, 0.0, 0.0, 0.0, 0.0, 0.0, 0.0, 0.0, 0.0, 0.0, 0.0, 0.0, 0.0, 0.0, 0.0, 0.0, 0.0, 0.0, 0.0, 0.0, 0.0, 0.0, 0.0, 0.0, 0.0, 0.0, 0.0, 0.0, 0.0, 0.0, 0.0, 0.0, 0.0, 0.0, 0.0, 0.0, 0.0, 0.0, 0.0, 0.0, 0.0, 0.0, 0.0, 0.0, 0.0, 0.0, 0.0, 0.0, 0.0, 0.0, 0.0, 0.0, 0.0, 0.0, 0.0, 0.0, 0.0, 0.0, 0.0, 0.0, 0.0, 0.0, 0.0, 0.0, 0.0, 0.0, 0.0, 0.0, 0.0, 0.0, 0.0, 0.0, 0.0, 0.0, 0.0, 0.0, 0.0, 0.0, 0.0, 0.0, 0.0, 0.0, 0.0, 0.0, 0.0, 0.0, 0.0, 0.0, 0.0, 0.0, 0.0, 0.0, 0.0, 0.0, 0.0, 0.0, 0.0, 0.0, 0.0, 0.0, 0.0, 0.0, 0.0, 0.0, 0.0, 0.0, 0.0, 0.0, 0.0, 0.0, 0.0, 0.0, 0.0, 0.0, 0.0, 0.0, 0.0, 0.0, 0.0, 0.0, 0.0, 0.0, 0.0, 0.0, 0.0, 0.0, 0.0, 0.0, 0.0, 0.0, 0.0, 0.0, 0.0, 0.0, 0.0, 0.0, 0.0, 0.0, 0.0, 0.0, 0.0, 0.0, 0.0, 0.0, 0.0, 0.0, 0.0, 0.0, 0.0, 0.0, 0.0, 0.0, 0.0, 0.0, 0.0, 0.0, 0.0, 0.0, 0.0, 0.0, 0.0, 0.0, 0.0, 0.0, 0.0, 0.0, 0.0, 0.0, 0.0, 0.0, 0.0, 0.0, 0.0, 0.0, 0.0, 0.0, 0.0, 0.0, 0.0, 0.0, 0.0, 0.0, 0.0, 0.0, 0.0, 0.0, 0.0, 0.0, 0.0, 0.0, 0.0, 0.0, 0.0, 0.0, 0.0, 0.0, 0.0, 0.0, 0.0, 0.0, 0.0, 0.0, 0.0, 0.0, 0.0, 0.0, 0.0, 0.0, 0.0, 0.0, 0.0, 0.0, 0.0, 0.0, 0.0, 0.0, 0.0, 0.0, 0.0, 0.0, 0.0, 0.0, 0.0, 0.0, 0.0, 0.0, 0.0, 0.0, 0.0, 0.0, 0.0, 0.0, 0.0, 0.0, 0.0, 0.0, 0.0, 0.0, 0.0, 0.0, 0.0, 0.0, 0.0, 0.0, 0.0, 0.0, 0.0, 0.0, 0.0, 0.0, 0.0, 0.0, 0.0, 0.0, 0.0, 0.0, 0.0, 0.0, 0.0, 0.0, 0.0, 0.0, 0.0, 0.0, 0.0, 0.0, 0.0, 0.0, 0.0, 0.0, 0.0, 0.0, 0.0, 0.0, 0.0, 0.0, 0.0, 0.0, 0.0, 0.0, 0.0, 0.0, 0.0, 0.0, 0.0, 0.0, 0.0, 0.0, 0.0, 0.0, 0.0, 0.0, 0.0, 0.0, 0.0, 0.0, 0.0, 0.0, 0.0, 0.0, 0.0, 0.0, 0.0, 0.0, 0.0, 0.0, 0.0, 0.0, 0.0, 0.0, 0.0, 0.0, 0.0, 0.0, 0.0, 0.0, 0.0, 0.0, 0.0, 0.0, 0.0, 0.0, 0.0, 0.0, 0.0, 0.0, 0.0, 0.0, 0.0, 0.0, 0.0, 0.0, 0.0, 0.0, 0.0, 0.0, 0.0, 0.0, 0.0, 0.0, 0.0, 0.0, 0.0, 0.0, 0.0, 0.0, 0.0, 0.0, 0.0, 0.0, 0.0, 0.0, 0.0, 0.0, 0.0, 0.0, 0.0, 0.0, 0.0, 0.0, 0.0, 0.0, 0.0, 0.0, 0.0, 0.0, 0.0, 0.0, 0.0, 0.0, 0.0, 0.0, 0.0, 0.0, 0.0, 0.0, 0.0, 0.0, 0.0, 0.0, 0.0, 0.0, 0.0, 0.0, 0.0, 0.0, 0.0, 0.0, 0.0, 0.0, 0.0, 0.0, 0.0, 0.0, 0.0, 0.0, 0.0, 0.0, 0.0, 0.0, 0.0, 0.0, 0.0, 0.0, 0.0, 0.0, 0.0, 0.0, 0.0, 0.0, 0.0, 0.0, 0.0, 0.0, 0.0, 0.0, 0.0, 0.0, 0.0, 0.0, 0.0, 0.0, 0.0, 0.0, 0.0, 0.0, 0.0, 0.0, 0.0, 0.0, 0.0, 0.0, 0.0, 0.0, 0.0, 0.0, 0.0, 0.0, 0.0, 0.0, 0.0, 0.0, 0.0, 0.0, 0.0, 0.0, 0.0, 0.0, 0.0, 0.0, 0.0, 0.0, 0.0, 0.0, 0.0, 0.0, 0.0, 0.0, 0.0, 0.0, 0.0, 0.0, 0.0, 0.0, 0.0, 0.0, 0.0, 0.0, 0.0, 0.0, 0.0, 0.0, 0.0, 0.0, 0.0, 0.0, 0.0, 0.0, 0.0, 0.0, 0.0, 0.0, 0.0, 0.0, 0.0, 0.0, 0.0, 0.0, 0.0, 0.0, 0.0, 0.0, 0.0, 0.0, 0.0, 0.0, 0.0, 0.0, 0.0, 0.0, 0.0, 0.0, 0.0, 0.0, 0.0, 0.0, 0.0, 0.0, 0.0, 0.0, 0.0, 0.0, 0.0, 0.0, 0.0, 0.0, 0.0, 0.0, 0.0, 0.0, 0.0, 0.0, 0.0, 0.0, 0.0, 0.0, 0.0, 0.0, 0.0, 0.0, 0.0, 0.0, 0.0, 0.0, 0.0, 0.0, 0.0, 0.0, 0.0, 0.0, 0.0, 0.0, 0.0, 0.0, 0.0, 0.0, 0.0, 0.0, 0.0, 0.0, 0.0, 0.0, 0.0, 0.0, 0.0, 0.0, 0.0, 0.0, 0.0, 0.0, 0.0, 0.0, 0.0, 0.0, 0.0, 0.0, 0.0, 0.0, 0.0, 0.0, 0.0, 0.0, 0.0, 0.0, 0.0, 0.0, 0.0, 0.0, 0.0, 0.0, 0.0, 0.0, 0.0, 0.0, 0.0, 0.0, 0.0, 0.0, 0.0, 0.0, 0.0, 0.0, 0.0, 0.0, 0.0, 0.0, 0.0, 0.0, 0.0, 0.0, 0.0, 0.0, 0.0, 0.0, 0.0, 0.0, 0.0, 0.0, 0.0, 0.0, 0.0, 0.0, 0.0, 0.0, 0.0, 0.0, 0.0, 0.0, 0.0, 0.0, 0.0, 0.0, 0.0, 0.0, 0.0, 0.0, 0.0, 0.0, 0.0, 0.0, 0.0, 0.0, 0.0, 0.0, 0.0, 0.0, 0.0, 0.0, 0.0, 0.0, 0.0, 0.0, 0.0, 0.0, 0.0, 0.0, 0.0, 0.0, 0.0, 0.0, 0.0, 0.0, 0.0, 0.0, 0.0, 0.0, 0.0, 0.0, 0.0, 0.0, 0.0, 0.0, 0.0, 0.0, 0.0, 0.0, 0.0, 0.0, 0.0, 0.0, 0.0, 0.0, 0.0, 0.0, 0.0, 0.0, 0.0, 0.0, 0.0, 0.0, 0.0, 0.0, 0.0, 0.0, 0.0, 0.0, 0.0, 0.0, 0.0, 0.0, 0.0, 0.0, 0.0, 0.0, 0.0, 0.0, 0.0, 0.0, 0.0, 0.0, 0.0, 0.0, 0.0, 0.0, 0.0, 0.0, 0.0, 0.0, 0.0, 0.0, 0.0, 0.0, 0.0, 0.0, 0.0, 0.0, 0.0, 0.0, 0.0, 0.0, 0.0, 0.0, 0.0, 0.0, 0.0, 0.0, 0.0, 0.0, 0.0, 0.0, 0.0, 0.0, 0.0, 0.0, 0.0, 0.0, 0.0, 0.0, 0.0, 0.0, 0.0, 0.0, 0.0, 0.0, 0.0, 0.0, 0.0, 0.0, 0.0, 0.0, 0.0, 0.0, 0.0, 0.0, 0.0, 0.0, 0.0, 0.0, 0.0, 0.0, 0.0, 0.0, 0.0, 0.0, 0.0, 0.0, 0.0, 0.0, 0.0, 0.0, 0.0, 0.0, 0.0, 0.0, 0.0, 0.0, 0.0, 0.0, 0.0, 0.0, 0.0, 0.0, 0.0, 0.0, 0.0, 0.0, 0.0, 0.0, 0.0, 0.0, 0.0, 0.0, 0.0, 0.0, 0.0, 0.0, 0.625, 0.75, 0.625, 0.75, 0.625, 0.75, 0.625, 0.75, 0.625, 0.75, 0.625, 0.75, 0.625, 0.75, 0.625, 0.75, 0.625, 0.75, 0.625, 0.75, 0.625, 0.75, 0.625, 0.75, 0.625, 0.75, 0.625, 0.75, 0.625, 0.75, 0.625, 0.75, 0.625, 0.75, 0.625, 0.75, 0.625, 0.75, 0.625, 0.75, 0.625, 0.75, 0.625, 0.75, 0.625, 0.75, 0.625, 0.75, 0.625, 0.75, 0.625, 0.75, 0.625, 0.75, 0.625, 0.75, 0.625, 0.75, 0.625, 0.75, 0.625, 0.75, 0.625, 0.75, 0.625, 0.75, 0.625, 0.75, 0.625, 0.75, 0.625, 0.75, 0.625, 0.75, 0.625, 0.75, 0.625, 0.75, 0.625, 0.75, 0.625, 0.75, 0.625, 0.75, 0.625, 0.75, 0.625, 0.75, 0.625, 0.75, 0.625, 0.75, 0.625, 0.75, 0.625, 0.75, 0.625, 0.75, 0.625, 0.75, 0.625, 0.75, 0.625, 0.75, 0.625, 0.75, 0.625, 0.75, 0.625, 0.75, 0.625, 0.75, 0.625, 0.75, 0.625, 0.75, 0.625, 0.75, 0.625, 0.75, 0.625, 0.75, 0.625, 0.75, 0.625, 0.75, 0.625, 0.75, 0.625, 0.75, 0.625, 0.75, 0.625, 0.75, 0.625, 0.75, 0.625, 0.75, 0.625, 0.75, 0.625, 0.75, 0.625, 0.75, 0.0, 0.0, 0.0, 0.0, 0.0, 0.0, 0.0, 0.0, 0.0, 0.0, 0.0, 0.0, 0.0, 0.0, 0.0, 0.0, 0.0, 0.0, 0.0, 0.0, 0.0, 0.0, 0.0, 0.0, 0.0, 0.0, 0.0, 0.0, 0.0, 0.0, 0.0, 0.0, 0.0, 0.0, 0.0, 0.0, 0.0, 0.0, 0.0, 0.0, 0.0, 0.0, 0.0, 0.0, 0.0, 0.0, 0.0, 0.0, 0.0, 0.0, 0.0, 0.0, 0.0, 0.0, 0.0, 0.0, 0.0, 0.0, 0.0, 0.0, 0.0, 0.0, 0.0, 0.0, 0.0, 0.0, 0.0, 0.0, 0.0, 0.0, 0.0, 0.0, 0.0, 0.0, 0.0, 0.0, 0.0, 0.0, 0.0, 0.0, 0.0, 0.0, 0.0, 0.0, 0.0, 0.0, 0.0, 0.0, 0.0, 0.0, 0.0, 0.0, 0.0, 0.0, 0.0, 0.0, 0.0, 0.0, 0.0, 0.0, 0.0, 0.0, 0.0, 0.0, 0.0, 0.0, 0.0, 0.0, 0.0, 0.0, 0.0, 0.0, 0.0, 0.0, 0.0, 0.0, 0.0, 0.0, 0.0, 0.0, 0.0, 0.0, 0.0, 0.0, 0.0, 0.0, 0.0, 0.0, 0.0, 0.0, 0.0, 0.0, 0.0, 0.0, 0.0, 0.0, 0.0, 0.0, 0.0, 0.0, 0.0, 0.0, 0.0, 0.0, 0.0, 0.0, 0.0, 0.0, 0.0, 0.0, 0.0, 0.0, 0.0, 0.0, 0.0, 0.0, 0.0, 0.0, 0.0, 0.0, 0.0, 0.0, 0.0, 0.0, 0.0, 0.0, 0.0, 0.0, 0.0, 0.0, 0.0, 0.0, 0.0, 0.0, 0.0, 0.0, 0.0, 0.0, 0.0, 0.0, 0.0, 0.0, 0.0, 0.0, 0.0, 0.0, 0.0, 0.0, 0.0, 0.0, 0.0, 0.0, 0.0, 0.0, 0.0, 0.0, 0.0, 0.0, 0.0, 0.0, 0.0, 0.0, 0.0, 0.0, 0.0, 0.0, 0.0, 0.0, 0.0, 0.0, 0.0, 0.0, 0.0, 0.0, 0.0, 0.0, 0.0, 0.0, 0.0, 0.0, 0.0, 0.0, 0.0, 0.0, 0.0, 0.0, 0.0, 0.0, 0.0, 0.0, 0.0, 0.0, 0.0, 0.0, 0.0, 0.0, 0.0, 0.0, 0.0, 0.0, 0.0, 0.0, 0.0, 0.0, 0.0, 0.0, 0.0, 0.0, 0.0, 0.0, 0.0, 0.0, 0.0, 0.0, 0.0, 0.0, 0.0, 0.0, 0.0, 0.0, 0.0, 0.0, 0.0, 0.0, 0.0, 0.0, 0.0, 0.0, 0.0, 0.0, 0.0, 0.0, 0.0, 0.0, 0.0, 0.0, 0.0, 0.0, 0.0, 0.0, 0.0, 0.0, 0.0, 0.0, 0.0, 0.0, 0.0, 0.0, 0.0, 0.0, 0.0, 0.0, 0.0, 0.0, 0.0, 0.0, 0.0, 0.0, 0.0, 0.0, 0.0, 0.0, 0.0, 0.0, 0.0, 0.0, 0.0, 0.0, 0.0, 0.0, 0.0, 0.0, 0.0, 0.0, 0.0, 0.0, 0.0, 0.0, 0.0, 0.0, 0.0, 0.0, 0.0, 0.0, 0.0, 0.0, 0.0, 0.0, 0.0, 0.0, 0.0, 0.0, 0.0, 0.0, 0.0, 0.0, 0.0, 0.0, 0.0, 0.0, 0.0, 0.0, 0.0, 0.0, 0.0, 0.0, 0.0, 0.0, 0.0, 0.0, 0.0, 0.0, 0.0, 0.0, 0.0, 0.0, 0.0, 0.0, 0.0, 0.0, 0.0, 0.0, 0.0, 0.0, 0.0, 0.0, 0.0, 0.0, 0.0, 0.0, 0.0, 0.0, 0.0, 0.0, 0.0, 0.0, 0.0, 0.0, 0.0, 0.0, 0.0, 0.0, 0.0, 0.0, 0.0, 0.0, 0.0, 0.0, 0.0, 0.0, 0.0, 0.0, 0.0, 0.0, 0.0, 0.0, 0.0, 0.0, 0.0, 0.0, 0.0, 0.0, 0.0, 0.0, 0.0, 0.0, 0.0, 0.0, 0.0, 0.0, 0.0, 0.0, 0.0, 0.0, 0.0, 0.0, 0.0, 0.0, 0.0, 0.0, 0.0, 0.0, 0.0, 0.0, 0.0, 0.0, 0.0, 0.0, 0.0, 0.0, 0.0, 0.0, 0.0, 0.0, 0.0, 0.0, 0.0, 0.0, 0.0, 0.0, 0.0, 0.0, 0.0, 0.0, 0.0, 0.0, 0.0, 0.0, 0.0, 0.0, 0.0, 0.0, 0.0, 0.0, 0.0, 0.0, 0.0, 0.0, 0.0, 0.0, 0.0, 0.0, 0.0, 0.0, 0.0, 0.0, 0.0, 0.0, 0.0, 0.0, 0.0, 0.0, 0.0, 0.0, 0.0, 0.0, 0.0, 0.0, 0.0, 0.0, 0.0, 0.0, 0.0, 0.0, 0.0, 0.0, 0.0, 0.0, 0.0, 0.0, 0.0, 0.0, 0.0, 0.0, 0.0, 0.0, 0.0, 0.0, 0.0, 0.0, 0.0, 0.0, 0.0, 0.0, 0.0, 0.0, 0.0, 0.0, 0.0, 0.0, 0.0, 0.0, 0.0, 0.0, 0.0, 0.0, 0.0, 0.0, 0.0, 0.0, 0.0, 0.0, 0.0, 0.0, 0.0, 0.0, 0.0, 0.0, 0.0, 0.0, 0.0, 0.0, 0.0, 0.0, 0.0, 0.0, 0.0, 0.0, 0.0, 0.0, 0.0, 0.0, 0.0, 0.0, 0.0, 0.0, 0.0, 0.0, 0.0, 0.0, 0.0, 0.0, 0.0, 0.0, 0.0, 0.0, 0.0, 0.0, 0.0, 0.0, 0.0, 0.0, 0.0, 0.0, 0.0, 0.0, 0.0, 0.0, 0.0, 0.0, 0.0, 0.0, 0.0, 0.0, 0.0, 0.0, 0.0, 0.0, 0.0, 0.0, 0.0, 0.0, 0.0, 0.0, 0.0, 0.0, 0.0, 0.0, 0.0, 0.0, 0.0, 0.0, 0.0, 0.0, 0.0, 0.0, 0.0, 0.0, 0.0, 0.0, 0.0, 0.0, 0.0, 0.0, 0.0, 0.0, 0.0, 0.0, 0.0, 0.0, 0.0, 0.0, 0.0, 0.0, 0.0, 0.0, 0.0, 0.0, 0.0, 0.0, 0.0, 0.0, 0.0, 0.0, 0.0, 0.0, 0.0, 0.0, 0.0, 0.0, 0.0, 0.0, 0.0, 0.0, 0.0, 0.0, 0.0, 0.0, 0.0, 0.0, 0.0, 0.0, 0.0, 0.0, 0.0, 0.0, 0.0, 0.0, 0.0, 0.0, 0.0, 0.0, 0.0, 0.0, 0.0, 0.0, 0.0, 0.0, 0.0, 0.0, 0.0, 0.0, 0.0, 0.0, 0.0, 0.0, 0.0, 0.0, 0.0, 0.0, 0.0, 0.0, 0.0, 0.0, 0.0, 0.0, 0.0, 0.0, 0.0, 0.0, 0.0, 0.0, 0.0, 0.0, 0.0, 0.0, 0.0, 0.0, 0.0, 0.0, 0.0, 0.0, 0.0, 0.0, 0.0, 0.0, 0.0, 0.0, 0.0, 0.0, 0.0, 0.0, 0.0, 0.0, 0.0, 0.0, 0.0, 0.0, 0.0, 0.0, 0.0, 0.0, 0.0, 0.0, 0.0, 0.0, 0.0, 0.0, 0.0, 0.0, 0.0, 0.0, 0.0, 0.0, 0.0, 0.0, 0.0, 0.0, 0.0, 0.0, 0.0, 0.0, 0.0, 0.0, 0.0, 0.0, 0.0, 0.0, 0.0, 0.0, 0.0, 0.0, 0.0, 0.0, 0.0, 0.0, 0.0, 0.0, 0.0, 0.0, 0.0, 0.0, 0.0, 0.0, 0.0, 0.0, 0.0, 0.0, 0.0, 0.0, 0.0, 0.0, 0.0, 0.0, 0.0, 0.0, 0.0, 0.0, 0.0, 0.0, 0.0, 0.0, 0.0, 0.0, 0.0, 0.0, 0.0, 0.0, 0.0, 0.0, 0.0, 0.0, 0.0, 0.0, 0.0, 0.0, 0.0, 0.0, 0.0, 0.0, 0.0, 0.0, 0.0, 0.0, 0.0, 0.0, 0.0, 0.0, 0.0, 0.0, 0.0, 0.0, 0.0, 0.0, 0.0, 0.0, 0.0, 0.0, 0.0, 0.0, 0.0, 0.0, 0.0, 0.0, 0.0, 0.0, 0.0, 0.0, 0.0, 0.0, 0.0, 0.0, 0.0, 0.0, 0.0, 0.0, 0.0, 0.0, 0.0, 0.0, 0.0, 0.0, 0.0, 0.0, 0.0, 0.0, 0.0, 0.0, 0.0, 0.0, 0.0, 0.0, 0.0, 0.0, 0.0, 0.0, 0.0, 0.0, 0.0, 0.0, 0.0, 0.0, 0.0, 0.0, 0.0, 0.0, 0.0, 0.0, 0.0, 0.0, 0.0, 0.0, 0.0, 0.0, 0.0, 0.0, 0.0, 0.0, 0.0, 0.0, 0.0, 0.0, 0.0, 0.0, 0.0, 0.0, 0.0, 0.0, 0.0, 0.0, 0.0, 0.0, 0.0, 0.0, 0.0, 0.0, 0.0, 0.0, 0.0, 0.0, 0.0, 0.0, 0.0, 0.0, 0.0, 0.0, 0.0, 0.0, 0.0, 0.0, 0.0, 0.0, 0.0, 0.0, 0.0, 0.0, 0.0, 0.0, 0.0, 0.0, 0.0, 0.0, 0.0, 0.0, 0.0, 0.0, 0.0, 0.0, 0.0, 0.0, 0.0, 0.0, 0.0, 0.0, 0.0, 0.0, 0.0, 0.0, 0.0, 0.0, 0.0, 0.0, 0.0, 0.0, 0.0, 0.0, 0.0, 0.0, 0.0, 0.0, 0.0, 0.0, 0.0, 0.0, 0.0, 0.0, 0.0, 0.0, 0.0, 0.0, 0.0, 0.0, 0.0, 0.0, 0.0, 0.0, 0.0, 0.0, 0.0, 0.0, 0.0, 0.0, 0.0, 0.0, 0.0, 0.0, 0.0, 0.0, 0.0, 0.0, 0.0, 0.0, 0.0, 0.0, 0.0, 0.0, 0.0, 0.0, 0.0, 0.0, 0.0, 0.0, 0.0, 0.0, 0.0, 0.0, 0.0, 0.0, 0.0, 0.0, 0.0, 0.0, 0.0, 0.0, 0.0, 0.0, 0.0, 0.0, 0.0, 0.0, 0.0, 0.0, 0.0, 0.0, 0.0, 0.0, 0.0, 0.0, 0.0, 0.0, 0.0, 0.0, 0.0, 0.0, 0.0, 0.0, 0.0, 0.0, 0.0, 0.0, 0.0, 0.0, 0.0, 0.0, 0.0, 0.0, 0.0, 0.0, 0.0, 0.0, 0.0, 0.0, 0.0, 0.0, 0.0, 0.0, 0.0, 0.0, 0.0, 0.0, 0.0, 0.0, 0.0, 0.0, 0.0, 0.0, 0.0, 0.0, 0.0, 0.0, 0.0, 0.0, 0.0, 0.0, 0.0, 0.0, 0.0, 0.0, 0.0, 0.0, 0.0, 0.0, 0.0, 0.0, 0.0, 0.0, 0.0, 0.0, 0.0, 0.0, 0.0, 0.0, 0.0, 0.0, 0.0, 0.0, 0.0, 0.0, 0.0, 0.0, 0.0, 0.0, 0.0, 0.0, 0.0, 0.0, 0.0, 0.0, 0.0, 0.0, 0.0, 0.0, 0.0, 0.0, 0.0, 0.0, 0.0, 0.0, 0.0, 0.0, 0.0, 0.0, 0.0, 0.0, 0.0, 0.0, 0.0, 0.0, 0.0, 0.0, 0.0, 0.0, 0.0, 0.0, 0.0, 0.0, 0.0, 0.0, 0.0, 0.0, 0.0, 0.0, 0.0, 0.0, 0.0, 0.0, 0.0, 0.0, 0.0, 0.0, 0.0, 0.0, 0.0, 0.0, 0.0, 0.0, 0.0, 0.0, 0.0, 0.0, 0.0, 0.0, 0.0, 0.0, 0.0, 0.0, 0.0, 0.0, 0.0, 0.0, 0.0, 0.0, 0.0, 0.0, 0.0, 0.0, 0.0, 0.0, 0.0, 0.0, 0.0, 0.0, 0.0, 0.0, 0.0, 0.0, 0.0, 0.0, 0.0, 0.0, 0.0, 0.0, 0.0, 0.0, 0.0, 0.0, 0.0, 0.0, 0.0, 0.0, 0.0, 0.0, 0.0, 0.0, 0.0, 0.0, 0.0, 0.0, 0.0, 0.0, 0.0, 0.0, 0.0, 0.0, 0.0, 0.0, 0.0, 0.0, 0.0, 0.0, 0.0, 0.0, 0.0, 0.0, 0.0, 0.0, 0.0, 0.0, 0.0, 0.0, 0.0, 0.0, 0.0, 0.0, 0.0, 0.0, 0.0, 0.0, 0.0, 0.0, 0.0, 0.0, 0.0, 0.0, 0.0, 0.0, 0.0, 0.0, 0.0, 0.0, 0.0, 0.0, 0.0, 0.0, 0.0, 0.0, 0.0, 0.0, 0.0, 0.0, 0.0, 0.0, 0.0, 0.0, 0.0, 0.0, 0.0, 0.0, 0.0, 0.0, 0.0, 0.0, 0.0, 0.0, 0.0, 0.0, 0.0, 0.0, 0.0, 0.0, 0.0, 0.0, 0.0, 0.0, 0.0, 0.0, 0.0, 0.0, 0.0, 0.0, 0.0, 0.0, 0.0, 0.0, 0.0, 0.0, 0.0, 0.0, 0.0, 0.0, 0.0, 0.0, 0.0, 0.0, 0.0, 0.0, 0.0, 0.0, 0.0, 0.0, 0.0, 0.0, 0.0, 0.0, 0.0, 0.0, 0.0, 0.0, 0.0, 0.0, 0.0, 0.0, 0.0, 0.0, 0.0, 0.0, 0.0, 0.0, 0.0, 0.0, 0.0, 0.0, 0.0, 0.0, 0.0, 0.0, 0.0, 0.0, 0.0, 0.0, 0.0, 0.0, 0.0, 0.0, 0.0, 0.0, 0.0, 0.0, 0.0, 0.0, 0.0, 0.0, 0.0, 0.0, 0.0, 0.0, 0.0, 0.0, 0.0, 0.0, 0.0, 0.0, 0.0, 0.0, 0.0, 0.0, 0.0, 0.0, 0.0, 0.0, 0.0, 0.0, 0.0, 0.0, 0.0, 0.0, 0.0, 0.0, 0.0, 0.0, 0.0, 0.0, 0.0, 0.0, 0.0, 0.0, 0.0, 0.0, 0.0, 0.0, 0.0, 0.0, 0.0, 0.0, 0.0, 0.0, 0.0, 0.0, 0.0, 0.0, 0.0, 0.0, 0.0, 0.0, 0.0, 0.0, 0.0, 0.0, 0.0, 0.0, 0.0, 0.0, 0.0, 0.0, 0.0, 0.0, 0.0, 0.0, 0.0, 0.0, 0.0, 0.0, 0.0, 0.0, 0.0, 0.0, 0.0, 0.0, 0.0, 0.0, 0.0, 0.0, 0.0, 0.0, 0.0, 0.0, 0.0, 0.0, 0.0, 0.0, 0.0, 0.0, 0.0, 0.0, 0.0, 0.0, 0.0, 0.0, 0.0, 0.0, 0.0, 0.0, 0.0, 0.0, 0.0, 0.0, 0.0, 0.0, 0.0, 0.0, 0.0, 0.0, 0.0, 0.0, 0.0, 0.0, 0.0, 0.0, 0.0, 0.0, 0.0, 0.0, 0.0, 0.0, 0.0, 0.0, 0.0, 0.0, 0.0, 0.0, 0.0, 0.0, 0.0, 0.0, 0.0, 0.0, 0.0, 0.0, 0.0, 0.0, 0.0, 0.0, 0.0, 0.0, 0.0, 0.0, 0.0, 0.0, 0.0, 0.0, 0.0, 0.0, 0.0, 0.0, 0.0, 0.0, 0.0, 0.0, 0.0, 0.0, 0.0, 0.0, 0.0, 0.0, 0.0, 0.0, 0.0, 0.0, 0.0, 0.0, 0.0, 0.0, 0.0, 0.0, 0.0, 0.0, 0.0, 0.0, 0.0, 0.0, 0.0, 0.0, 0.0, 0.0, 0.0, 0.0, 0.0, 0.0, 0.0, 0.0, 0.0, 0.0, 0.0, 0.0, 0.0, 0.0, 0.0, 0.0, 0.0, 0.0, 0.0, 0.0, 0.0, 0.0, 0.0, 0.0, 0.0, 0.0, 0.0, 0.0, 0.0, 0.0, 0.0, 0.0, 0.0, 0.0, 0.0, 0.0, 0.0, 0.0, 0.0, 0.0, 0.0, 0.0, 0.0, 0.0, 0.0, 0.0, 0.0, 0.0, 0.0, 0.0, 0.0, 0.0, 0.0, 0.0, 0.0, 0.0, 0.0, 0.0, 0.0, 0.0, 0.0, 0.0, 0.0, 0.0, 0.0, 0.0, 0.0, 0.0, 0.0, 0.0, 0.0, 0.0, 0.0, 0.0, 0.0, 0.0, 0.0, 0.0, 0.0, 0.0, 0.0, 0.0, 0.0, 0.0, 0.0, 0.0, 0.0, 0.0, 0.0, 0.0, 0.0, 0.0, 0.0, 0.0, 0.0, 0.0, 0.0, 0.0, 0.0, 0.0, 0.0, 0.0, 0.0, 0.0, 0.0, 0.0, 0.0, 0.0, 0.0, 0.0, 0.0, 0.0, 0.0, 0.0, 0.0, 0.0, 0.0, 0.0, 0.0, 0.0, 0.0, 0.0, 0.0, 0.0, 0.0, 0.0, 0.0, 0.0, 0.0, 0.0, 0.0, 0.0, 0.0, 0.0, 0.0, 0.0, 0.0, 0.0, 0.0, 0.0, 0.0, 0.0, 0.0, 0.0, 0.0, 0.0, 0.0, 0.0, 0.0, 0.0, 0.0, 0.0, 0.0, 0.0, 0.0, 0.0, 0.0, 0.0, 0.0, 0.0, 0.0, 0.0, 0.0, 0.0, 0.0, 0.0, 0.0, 0.0, 0.0, 0.0, 0.0, 0.0, 0.0, 0.0, 0.0, 0.0, 0.0, 0.0, 0.0, 0.0, 0.0, 0.0, 0.0, 0.0, 0.0, 0.0, 0.0, 0.0, 0.0, 0.0, 0.0, 0.0, 0.0, 0.0, 0.0, 0.0, 0.0, 0.0, 0.0, 0.0, 0.0, 0.0, 0.0, 0.0, 0.0, 0.0, 0.0, 0.0, 0.0, 0.0, 0.0, 0.0, 0.0, 0.0, 0.0, 0.0, 0.0, 0.0, 0.0, 0.0, 0.0, 0.0, 0.0, 0.0, 0.0, 0.0, 0.0, 0.0, 0.0, 0.0, 0.0, 0.0, 0.0, 0.0, 0.0, 0.0, 0.0, 0.0, 0.0, 0.0, 0.0, 0.0, 0.0, 0.0, 0.0, 0.0, 0.0, 0.0, 0.0, 0.0, 0.0, 0.0, 0.0, 0.0, 0.0, 0.0, 0.0, 0.0, 0.0, 0.0, 0.0, 0.0, 0.0, 0.0, 0.0, 0.0, 0.0, 0.0, 0.0, 0.0, 0.0, 0.0, 0.0, 0.0, 0.0, 0.0, 0.0, 0.0, 0.0, 0.0, 0.0, 0.0, 0.0, 0.0, 0.0, 0.0, 0.0, 0.0, 0.0, 0.0, 0.0, 0.0, 0.0, 0.0, 0.0, 0.0, 0.0, 0.0, 0.0, 0.0, 0.0, 0.0, 0.0, 0.0, 0.0, 0.0, 0.0, 0.0, 0.0, 0.0, 0.0, 0.0])
me_cube.materials.append(mat_colour)
me_cube.materials.append(mat_light)
me_cube.materials.append(mat_window)
me_cube.materials.append(mat_tire)
me_cube.materials.append(mat_rim)
me_cube.materials.append(mat_midd)
me_cube.use_remesh_preserve_volume = False
me_cube.use_remesh_preserve_attributes = False
me_cube.use_mirror_vertex_groups = False
me_cube.update()

# ---- objects
ob_cube = bpy.data.objects.new('Cube', me_cube)

# ---- transforms, parenting, visibility, modifiers, constraints
ob_cube.location = (0.0, 0.0, -0.5743)
ob_cube.lock_rotations_4d = False
ob_cube.empty_display_type = 'ARROWS'
ob_cube.lineart.crease_threshold = 0.0
_m = ob_cube.modifiers.new('Mirror', 'MIRROR')

# ---- collection membership
col_collection.objects.link(ob_cube)

# ---- scene / render settings (as saved in the file)
scene.frame_start = 1; scene.frame_end = 250; scene.frame_set(1)
scene.render.engine = 'BLENDER_EEVEE_NEXT'
scene.cycles.use_denoising = False
scene.cycles.samples = 128
scene.cycles.sampling_pattern = 'TABULATED_SOBOL'
scene.cycles.use_adaptive_sampling = False
scene.cycles.use_light_tree = False
scene.eevee.use_gtao = True
scene.view_settings.view_transform = 'Filmic'
bpy.context.view_layer.update()

# ---- added for rendering (the .blend has no active camera): camera
cam_auto = bpy.data.cameras.new('AutoCamera')
cam_auto.lens = 50.0
cam_auto.sensor_width = 36.0
cam_auto.clip_end = 1000.0
ob_auto_camera = bpy.data.objects.new('AutoCamera', cam_auto)
scene.collection.objects.link(ob_auto_camera)
ob_auto_camera.location = (4.95286, -5.89047, 3.44863)
ob_auto_camera.rotation_euler = (1.09748, -7.21219e-08, 0.694738)
scene.camera = ob_auto_camera
bpy.context.view_layer.update()
